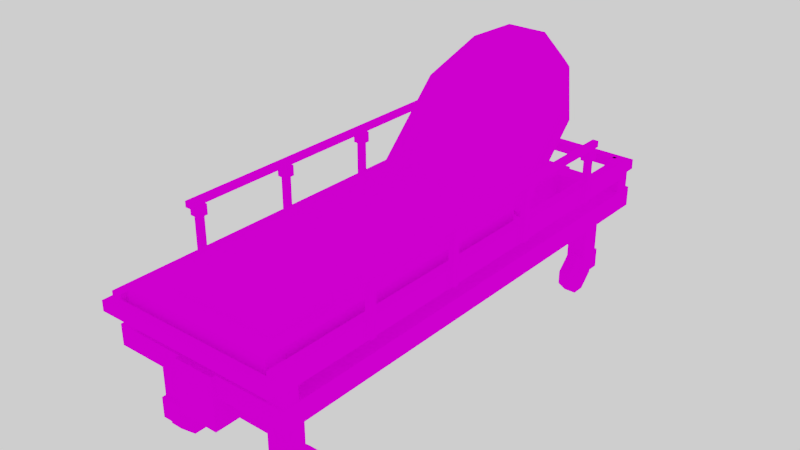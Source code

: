 # Source: HOSPITAL_BED.blend  (saved by Blender 2.79.0; exported with 4.5.12 LTS)
import bpy
from mathutils import Matrix  # noqa: F401  (used for matrix-valued properties, if any)

bpy.ops.wm.read_factory_settings(use_empty=True)
scene = bpy.context.scene
scene.name = 'Scene'

# ---- collections
col_collection_1 = bpy.data.collections.new('Collection 1'); scene.collection.children.link(col_collection_1)

# ---- images (referenced by path relative to the original .blend; pixels are not part of the script)
import os
ASSET_DIR = os.environ.get("B2B_ASSET_DIR", "")  # directory of the original .blend (textures are referenced by path, not embedded)
HERE = os.path.dirname(os.path.abspath(__file__))  # packed textures are extracted next to this script under _unpacked/

def load_image(name, relpath, width, height, colorspace="sRGB"):
    """Load a texture the original file referenced (path relative to the .blend, or extracted next to this script)."""
    p = next((c for c in (os.path.join(HERE, relpath), os.path.join(ASSET_DIR, relpath)) if relpath and os.path.exists(c)), "")
    if p:
        img = bpy.data.images.load(p, check_existing=True)
        img.name = name
    else:  # same state as the original file: an image datablock whose file is absent (Cycles renders it pink)
        img = bpy.data.images.new(name, width, height)
        img.source = "FILE"
        img.filepath = "//" + (relpath or name)
    img.colorspace_settings.name = colorspace
    return img
img_colour_png = load_image('COLOUR.png', 'COLOUR.png', 1024, 1024, 'sRGB')

# ---- materials (node trees are filled in below, after node groups)
mat_material = bpy.data.materials.new('Material')
mat_material.alpha_threshold = 0.0
mat_material.roughness = 0.5

# ---- material node trees
mat_material.use_nodes = True; mat_material.node_tree.nodes.clear()
_N = mat_material.node_tree.nodes; _L = mat_material.node_tree.links
n0 = _N.new('ShaderNodeOutputMaterial'); n0.name = 'Material Output'; n0.location = (300, 300)
n1 = _N.new('ShaderNodeBsdfDiffuse'); n1.name = 'Diffuse BSDF'; n1.location = (10, 300)
n2 = _N.new('ShaderNodeTexImage'); n2.name = 'Image Texture'; n2.location = (-180, 300)
n2.width = 140
n2.image = img_colour_png
_L.new(n1.outputs[0], n0.inputs[0])
_L.new(n2.outputs[0], n1.inputs[0])
n0.is_active_output = True

# ---- world
world_world = bpy.data.worlds.new('World'); scene.world = world_world
world_world.use_nodes = True; world_world.node_tree.nodes.clear()
_N = world_world.node_tree.nodes; _L = world_world.node_tree.links
n0 = _N.new('ShaderNodeOutputWorld'); n0.name = 'World Output'; n0.location = (300, 300)
n1 = _N.new('ShaderNodeBackground'); n1.name = 'Background'; n1.location = (10, 300)
n1.inputs[0].default_value = (1.0, 1.0, 1.0, 1.0)
_L.new(n1.outputs[0], n0.inputs[0])
n0.is_active_output = True
world_world.color = (0.05088, 0.05088, 0.05088)
world_world.use_sun_shadow = False
world_world.sun_shadow_jitter_overblur = 0.0
world_world.cycles.sampling_method = 'MANUAL'

# ---- meshes
me_cube_010 = bpy.data.meshes.new('Cube.010')
me_cube_010.from_pydata([(0.48, -0.765, 0.64), (0.49, -0.775, 0.9), (0.48, -0.735, 0.64), (0.49, -0.725, 0.9), (0.45, -0.735, 0.64), (0.44, -0.725, 0.9), (0.45, -0.765, 0.64), (0.44, -0.775, 0.9), (0.48, -0.235, 0.85), (0.48, -0.265, 0.85), (0.45, -0.265, 0.85), (0.45, -0.235, 0.85), (0.44, -0.225, 0.85), (0.44, -0.275, 0.85), (0.49, -0.275, 0.85), (0.49, -0.225, 0.85), (0.44, -0.275, 0.9), (0.45, -0.265, 0.64), (0.44, -0.225, 0.9), (0.45, -0.235, 0.64), (0.49, -0.225, 0.9), (0.48, -0.235, 0.64), (0.49, -0.275, 0.9), (0.48, -0.265, 0.64), (0.48, -0.805, 0.93), (0.48, -0.805, 0.9), (0.45, -0.805, 0.9), (0.45, -0.805, 0.93), (0.49, -0.725, 0.85), (0.49, -0.775, 0.85), (0.44, -0.775, 0.85), (0.44, -0.725, 0.85), (0.45, -0.735, 0.85), (0.45, -0.765, 0.85), (0.48, -0.765, 0.85), (0.48, -0.735, 0.85), (0.1, -1.1, 0.4), (0.1, -1.2, 0.55), (0.1, -1.0, 0.4), (0.1, -1.1, 0.55), (0.1, -1.1, 0.3), (0.35, -1.1, 0.4), (0.35, -1.0, 0.4), (0.1, -1.1, 0.45), (0.1, -1.2, 0.45), (0.44, -1.11, 0.55), (0.44, -1.19, 0.55), (0.45, -1.2, 0.45), (0.35, -1.1, 0.45), (0.36, -1.19, 0.55), (0.36, -1.11, 0.55), (0.45, -1.2, 0.55), (0.35, -1.1, 0.55), (0.44, -1.11, 0.69), (0.44, -1.19, 0.69), (0.36, -1.19, 0.69), (0.36, -1.11, 0.69), (0.27, -1.033, -5.96e-08), (0.27, -1.1, 0.06667), (0.27, -1.1, 0.1333), (0.27, -1.033, 0.2), (0.27, -0.9, 0.06667), (0.27, -0.9667, -5.96e-08), (0.27, -0.9667, 0.2), (0.27, -0.9, 0.1333), (0.33, -1.1, 0.06667), (0.33, -1.033, -5.96e-08), (0.33, -1.033, 0.2), (0.33, -1.1, 0.1333), (0.33, -0.9667, -5.96e-08), (0.33, -0.9, 0.06667), (0.33, -0.9, 0.1333), (0.33, -0.9667, 0.2), (0.25, -1.0, 0.3), (0.25, -1.1, 0.3), (0.35, -1.1, 0.2), (0.25, -1.1, 0.2), (0.35, -1.0, 0.1), (0.25, -1.0, 0.1), (0.35, -1.12, 0.2), (0.25, -1.12, 0.2), (0.35, -1.12, 0.1), (0.25, -1.12, 0.1), (0.1, -1.22, 0.55), (0.1, -1.22, 0.3), (-0.48, -0.765, 0.64), (-0.49, -0.775, 0.9), (-0.48, -0.735, 0.64), (-0.49, -0.725, 0.9), (-0.45, -0.735, 0.64), (-0.44, -0.725, 0.9), (-0.45, -0.765, 0.64), (-0.44, -0.775, 0.9), (-0.48, -0.235, 0.85), (-0.48, -0.265, 0.85), (-0.45, -0.265, 0.85), (-0.45, -0.235, 0.85), (-0.44, -0.225, 0.85), (-0.44, -0.275, 0.85), (-0.49, -0.275, 0.85), (-0.49, -0.225, 0.85), (-0.44, -0.275, 0.9), (-0.45, -0.265, 0.64), (-0.44, -0.225, 0.9), (-0.45, -0.235, 0.64), (-0.49, -0.225, 0.9), (-0.48, -0.235, 0.64), (-0.49, -0.275, 0.9), (-0.48, -0.265, 0.64), (-0.48, -0.805, 0.93), (-0.48, -0.805, 0.9), (-0.45, -0.805, 0.9), (-0.45, -0.805, 0.93), (-0.49, -0.725, 0.85), (-0.49, -0.775, 0.85), (-0.44, -0.775, 0.85), (-0.44, -0.725, 0.85), (-0.45, -0.735, 0.85), (-0.45, -0.765, 0.85), (-0.48, -0.765, 0.85), (-0.48, -0.735, 0.85), (-0.1, -1.1, 0.4), (-0.1, -1.2, 0.55), (-0.1, -1.0, 0.4), (-0.1, -1.1, 0.55), (-0.1, -1.1, 0.3), (-0.35, -1.1, 0.4), (-0.35, -1.0, 0.4), (-0.1, -1.1, 0.45), (-0.1, -1.2, 0.45), (-0.44, -1.11, 0.55), (-0.44, -1.19, 0.55), (-0.45, -1.2, 0.45), (-0.35, -1.1, 0.45), (-0.36, -1.19, 0.55), (-0.36, -1.11, 0.55), (-0.45, -1.2, 0.55), (-0.35, -1.1, 0.55), (-0.44, -1.11, 0.69), (-0.44, -1.19, 0.69), (-0.36, -1.19, 0.69), (-0.36, -1.11, 0.69), (-0.27, -1.033, -5.96e-08), (-0.27, -1.1, 0.06667), (-0.27, -1.1, 0.1333), (-0.27, -1.033, 0.2), (-0.27, -0.9, 0.06667), (-0.27, -0.9667, -5.96e-08), (-0.27, -0.9667, 0.2), (-0.27, -0.9, 0.1333), (-0.33, -1.1, 0.06667), (-0.33, -1.033, -5.96e-08), (-0.33, -1.033, 0.2), (-0.33, -1.1, 0.1333), (-0.33, -0.9667, -5.96e-08), (-0.33, -0.9, 0.06667), (-0.33, -0.9, 0.1333), (-0.33, -0.9667, 0.2), (-0.25, -1.0, 0.3), (-0.25, -1.1, 0.3), (-0.35, -1.1, 0.2), (-0.25, -1.1, 0.2), (-0.35, -1.0, 0.1), (-0.25, -1.0, 0.1), (-0.35, -1.12, 0.2), (-0.25, -1.12, 0.2), (-0.35, -1.12, 0.1), (-0.25, -1.12, 0.1), (-0.1, -1.22, 0.55), (-0.1, -1.22, 0.3), (0.48, 0.765, 0.64), (0.49, 0.775, 0.9), (0.48, 0.735, 0.64), (0.49, 0.725, 0.9), (0.45, 0.735, 0.64), (0.44, 0.725, 0.9), (0.45, 0.765, 0.64), (0.44, 0.775, 0.9), (0.48, 0.235, 0.85), (0.48, 0.265, 0.85), (0.45, 0.265, 0.85), (0.45, 0.235, 0.85), (0.44, 0.225, 0.85), (0.44, 0.275, 0.85), (0.49, 0.275, 0.85), (0.49, 0.225, 0.85), (0.44, 0.275, 0.9), (0.45, 0.265, 0.64), (0.44, 0.225, 0.9), (0.45, 0.235, 0.64), (0.49, 0.225, 0.9), (0.48, 0.235, 0.64), (0.49, 0.275, 0.9), (0.48, 0.265, 0.64), (0.48, 0.805, 0.93), (0.48, 0.805, 0.9), (0.45, 0.805, 0.9), (0.45, 0.805, 0.93), (0.49, 0.725, 0.85), (0.49, 0.775, 0.85), (0.44, 0.775, 0.85), (0.44, 0.725, 0.85), (0.45, 0.735, 0.85), (0.45, 0.765, 0.85), (0.48, 0.765, 0.85), (0.48, 0.735, 0.85), (0.1, 1.1, 0.4), (0.1, 1.2, 0.55), (0.1, 1.0, 0.4), (0.1, 1.1, 0.55), (0.1, 1.1, 0.3), (0.35, 1.1, 0.4), (0.35, 1.0, 0.4), (0.1, 0.0, 0.55), (0.1, 1.1, 0.45), (0.1, 1.2, 0.45), (0.44, 1.11, 0.55), (0.44, 1.19, 0.55), (0.45, 1.2, 0.45), (0.35, 1.1, 0.45), (0.36, 1.19, 0.55), (0.36, 1.11, 0.55), (0.45, 1.2, 0.55), (0.35, 1.1, 0.55), (0.44, 1.11, 0.69), (0.44, 1.19, 0.69), (0.36, 1.19, 0.69), (0.36, 1.11, 0.69), (0.27, 1.033, -5.96e-08), (0.27, 1.1, 0.06667), (0.27, 1.1, 0.1333), (0.27, 1.033, 0.2), (0.27, 0.9, 0.06667), (0.27, 0.9667, -5.96e-08), (0.27, 0.9667, 0.2), (0.27, 0.9, 0.1333), (0.33, 1.1, 0.06667), (0.33, 1.033, -5.96e-08), (0.33, 1.033, 0.2), (0.33, 1.1, 0.1333), (0.33, 0.9667, -5.96e-08), (0.33, 0.9, 0.06667), (0.33, 0.9, 0.1333), (0.33, 0.9667, 0.2), (0.25, 1.0, 0.3), (0.25, 1.1, 0.3), (0.35, 1.1, 0.2), (0.25, 1.1, 0.2), (0.35, 1.0, 0.1), (0.25, 1.0, 0.1), (0.35, 1.12, 0.2), (0.25, 1.12, 0.2), (0.35, 1.12, 0.1), (0.25, 1.12, 0.1), (0.1, 1.22, 0.55), (0.1, 1.22, 0.3), (-0.48, 0.765, 0.64), (-0.49, 0.775, 0.9), (-0.48, 0.735, 0.64), (-0.49, 0.725, 0.9), (-0.45, 0.735, 0.64), (-0.44, 0.725, 0.9), (-0.45, 0.765, 0.64), (-0.44, 0.775, 0.9), (-0.48, 0.235, 0.85), (-0.48, 0.265, 0.85), (-0.45, 0.265, 0.85), (-0.45, 0.235, 0.85), (-0.44, 0.225, 0.85), (-0.44, 0.275, 0.85), (-0.49, 0.275, 0.85), (-0.49, 0.225, 0.85), (-0.44, 0.275, 0.9), (-0.45, 0.265, 0.64), (-0.44, 0.225, 0.9), (-0.45, 0.235, 0.64), (-0.49, 0.225, 0.9), (-0.48, 0.235, 0.64), (-0.49, 0.275, 0.9), (-0.48, 0.265, 0.64), (-0.48, 0.805, 0.93), (-0.48, 0.805, 0.9), (-0.45, 0.805, 0.9), (-0.45, 0.805, 0.93), (-0.49, 0.725, 0.85), (-0.49, 0.775, 0.85), (-0.44, 0.775, 0.85), (-0.44, 0.725, 0.85), (-0.45, 0.735, 0.85), (-0.45, 0.765, 0.85), (-0.48, 0.765, 0.85), (-0.48, 0.735, 0.85), (-0.1, 1.1, 0.4), (-0.1, 1.2, 0.55), (-0.1, 1.0, 0.4), (-0.1, 1.1, 0.55), (-0.1, 1.1, 0.3), (-0.35, 1.1, 0.4), (-0.35, 1.0, 0.4), (-0.1, 0.0, 0.55), (-0.1, 1.1, 0.45), (-0.1, 1.2, 0.45), (-0.44, 1.11, 0.55), (-0.44, 1.19, 0.55), (-0.45, 1.2, 0.45), (-0.35, 1.1, 0.45), (-0.36, 1.19, 0.55), (-0.36, 1.11, 0.55), (-0.45, 1.2, 0.55), (-0.35, 1.1, 0.55), (-0.44, 1.11, 0.69), (-0.44, 1.19, 0.69), (-0.36, 1.19, 0.69), (-0.36, 1.11, 0.69), (-0.27, 1.033, -5.96e-08), (-0.27, 1.1, 0.06667), (-0.27, 1.1, 0.1333), (-0.27, 1.033, 0.2), (-0.27, 0.9, 0.06667), (-0.27, 0.9667, -5.96e-08), (-0.27, 0.9667, 0.2), (-0.27, 0.9, 0.1333), (-0.33, 1.1, 0.06667), (-0.33, 1.033, -5.96e-08), (-0.33, 1.033, 0.2), (-0.33, 1.1, 0.1333), (-0.33, 0.9667, -5.96e-08), (-0.33, 0.9, 0.06667), (-0.33, 0.9, 0.1333), (-0.33, 0.9667, 0.2), (-0.25, 1.0, 0.3), (-0.25, 1.1, 0.3), (-0.35, 1.1, 0.2), (-0.25, 1.1, 0.2), (-0.35, 1.0, 0.1), (-0.25, 1.0, 0.1), (-0.35, 1.12, 0.2), (-0.25, 1.12, 0.2), (-0.35, 1.12, 0.1), (-0.25, 1.12, 0.1), (-0.1, 1.22, 0.55), (-0.1, 1.22, 0.3), (0.375, 0.3, 0.74), (0.25, 0.8303, 1.27), (0.375, 0.6534, 1.093), (0.1, 0.9011, 1.341), (0.375, 0.3609, 0.6791), (0.375, 0.7143, 1.032), (0.25, 0.8912, 1.209), (0.1, 0.962, 1.28), (-0.375, 0.3, 0.74), (-0.25, 0.8303, 1.27), (-0.375, 0.6534, 1.093), (-0.1, 0.9011, 1.341), (-0.375, 0.3609, 0.6791), (-0.375, 0.7143, 1.032), (-0.25, 0.8912, 1.209), (-0.1, 0.962, 1.28), (0.45, 1.17, 0.69), (0.45, 1.17, 0.64), (0.45, -1.27, 0.64), (0.45, -1.27, 0.69), (0.45, 1.22, 0.64), (0.45, 1.22, 0.69), (0.45, -1.22, 0.69), (0.45, -1.22, 0.64), (0.4, 1.17, 0.64), (0.4, 1.17, 0.69), (0.4, -1.22, 0.69), (0.4, -1.22, 0.64), (0.4, -1.22, 0.62), (0.45, -1.22, 0.62), (0.4, 1.17, 0.62), (0.45, 1.17, 0.62), (0.45, -1.22, 0.71), (0.4, -1.22, 0.71), (0.45, 1.17, 0.71), (0.4, 1.17, 0.71), (-0.45, 1.17, 0.69), (-0.45, 1.17, 0.64), (-0.45, -1.27, 0.64), (-0.45, -1.27, 0.69), (-0.45, 1.22, 0.64), (-0.45, 1.22, 0.69), (-0.45, -1.22, 0.69), (-0.45, -1.22, 0.64), (-0.4, 1.17, 0.64), (-0.4, 1.17, 0.69), (-0.4, -1.22, 0.69), (-0.4, -1.22, 0.64), (-0.4, -1.22, 0.62), (-0.45, -1.22, 0.62), (-0.4, 1.17, 0.62), (-0.45, 1.17, 0.62), (-0.45, -1.22, 0.71), (-0.4, -1.22, 0.71), (-0.45, 1.17, 0.71), (-0.4, 1.17, 0.71), (0.375, -1.2, 0.74), (0.375, -1.2, 0.6539), (0.375, 0.3, 0.6539), (-0.375, -1.2, 0.74), (-0.375, -1.2, 0.6539), (-0.375, 0.3, 0.6539), (-0.2, -1.1, 0.74), (-0.2, -1.1, 0.77), (-0.2, -0.8, 0.74), (-0.2, -0.8, 0.77), (0.3, -1.1, 0.74), (0.3, -1.1, 0.77), (0.3, -0.8, 0.74), (0.3, -0.8, 0.77)], [], [(31, 5, 3, 28), (28, 3, 1, 29), (4, 2, 0, 6), (3, 5, 7, 1), (29, 1, 7, 30), (33, 32, 4, 6), (23, 9, 10, 17), (21, 8, 9, 23), (19, 11, 8, 21), (16, 18, 12, 13), (15, 20, 22, 14), (14, 22, 16, 13), (10, 11, 19, 17), (19, 21, 23, 17), (20, 18, 16, 22), (12, 18, 20, 15), (26, 25, 24, 27), (7, 5, 31, 30), (0, 34, 33, 6), (2, 35, 34, 0), (4, 32, 35, 2), (195, 194, 24, 25), (218, 47, 44, 43, 48, 219, 214, 215), (77, 42, 41, 75, 79, 81), (36, 40, 74, 76, 75, 41), (40, 84, 169, 125), (50, 49, 55, 56), (207, 222, 218, 215), (43, 39, 52, 48), (123, 127, 126, 121), (56, 55, 54, 53), (49, 46, 54, 55), (45, 50, 56, 53), (46, 45, 53, 54), (65, 68, 59, 58), (69, 70, 71, 72, 67, 68, 65, 66), (72, 63, 60, 67), (57, 58, 59, 60, 63, 64, 61, 62), (61, 64, 71, 70), (69, 62, 61, 70), (63, 72, 71, 64), (57, 66, 65, 58), (67, 60, 59, 68), (62, 69, 66, 57), (296, 341, 255, 210), (342, 344, 343, 345, 353, 351, 352, 350), (201, 202, 205, 204, 199, 198), (285, 286, 287, 288, 289, 290), (281, 110, 109, 280), (219, 48, 52, 223), (79, 80, 82, 81), (38, 36, 41, 42), (75, 76, 80, 79), (31, 28, 29, 34, 35, 32), (37, 44, 47, 51), (116, 113, 88, 90), (113, 114, 86, 88), (89, 91, 85, 87), (88, 86, 92, 90), (114, 115, 92, 86), (118, 91, 89, 117), (360, 380, 385, 389, 369, 365), (108, 102, 95, 94), (106, 108, 94, 93), (104, 106, 93, 96), (101, 98, 97, 103), (100, 99, 107, 105), (99, 98, 101, 107), (95, 102, 104, 96), (104, 102, 108, 106), (105, 107, 101, 103), (97, 100, 105, 103), (111, 112, 109, 110), (292, 296, 331, 333, 332, 297), (92, 115, 116, 90), (85, 91, 118, 119), (87, 85, 119, 120), (89, 87, 120, 117), (340, 254, 255, 341), (305, 133, 128, 129, 132, 304, 301, 300), (158, 163, 162, 127, 123, 38, 42, 77, 78, 73), (93, 94, 99, 100, 97, 96), (159, 161, 165, 167, 163, 158), (294, 208, 38, 123), (84, 83, 168, 169), (196, 195, 25, 26), (135, 141, 140, 134), (293, 301, 304, 308), (128, 133, 137, 124), (287, 284, 285, 290, 291, 288), (141, 138, 139, 140), (134, 140, 139, 131), (130, 138, 141, 135), (131, 139, 138, 130), (150, 143, 144, 153), (154, 151, 150, 153, 152, 157, 156, 155), (157, 152, 145, 148), (142, 147, 146, 149, 148, 145, 144, 143), (146, 155, 156, 149), (154, 155, 146, 147), (148, 149, 156, 157), (142, 143, 150, 151), (152, 153, 144, 145), (147, 142, 151, 154), (352, 351, 356, 355), (249, 253, 252, 248), (164, 166, 167, 165), (160, 164, 165, 161), (201, 198, 173, 175), (198, 199, 171, 173), (174, 176, 170, 172), (173, 171, 177, 175), (199, 200, 177, 171), (203, 176, 174, 202), (212, 248, 252, 250, 246, 211), (193, 187, 180, 179), (362, 382, 383, 363), (191, 193, 179, 178), (189, 191, 178, 181), (186, 183, 182, 188), (185, 184, 192, 190), (184, 183, 186, 192), (180, 187, 189, 181), (189, 187, 193, 191), (190, 192, 186, 188), (182, 185, 190, 188), (196, 197, 194, 195), (177, 200, 201, 175), (170, 176, 203, 204), (172, 170, 204, 205), (174, 172, 205, 202), (206, 211, 246, 247, 245, 210), (294, 292, 297, 298), (244, 249, 248, 212, 208, 294, 298, 334, 335, 330), (184, 179, 180, 181, 182, 183), (99, 94, 95, 96, 97, 98), (255, 254, 207, 215, 214, 209, 213, 39, 43, 44, 37, 83, 84, 40, 36, 38, 208, 206, 210), (221, 227, 226, 220), (214, 219, 223, 209), (227, 224, 225, 226), (220, 226, 225, 217), (216, 224, 227, 221), (217, 225, 224, 216), (236, 229, 230, 239), (240, 237, 236, 239, 238, 243, 242, 241), (243, 238, 231, 234), (228, 233, 232, 235, 234, 231, 230, 229), (232, 241, 242, 235), (240, 241, 232, 233), (234, 235, 242, 243), (228, 229, 236, 237), (238, 239, 230, 231), (233, 228, 237, 240), (245, 247, 251, 253, 249, 244), (208, 212, 211, 206), (386, 366, 367, 387), (250, 252, 253, 251), (246, 250, 251, 247), (353, 345, 349, 357), (121, 126, 160, 161, 159, 125), (349, 345, 343, 348), (287, 261, 259, 284), (284, 259, 257, 285), (260, 258, 256, 262), (259, 261, 263, 257), (285, 257, 263, 286), (289, 288, 260, 262), (279, 265, 266, 273), (277, 264, 265, 279), (275, 267, 264, 277), (272, 274, 268, 269), (271, 276, 278, 270), (270, 278, 272, 269), (266, 267, 275, 273), (275, 277, 279, 273), (276, 274, 272, 278), (268, 274, 276, 271), (282, 281, 280, 283), (263, 261, 287, 286), (256, 290, 289, 262), (258, 291, 290, 256), (260, 288, 291, 258), (74, 73, 78, 82, 80, 76), (271, 270, 265, 264, 267, 268), (360, 361, 381, 380), (168, 122, 129, 128, 124, 299, 295, 300, 301, 293, 340, 341, 296, 292, 294, 123, 121, 125, 169), (111, 282, 283, 112), (14, 13, 10, 9, 8, 15), (304, 132, 136, 308), (307, 306, 312, 313), (194, 197, 27, 24), (300, 295, 309, 305), (313, 312, 311, 310), (306, 303, 311, 312), (302, 307, 313, 310), (303, 302, 310, 311), (322, 325, 316, 315), (326, 327, 328, 329, 324, 325, 322, 323), (329, 320, 317, 324), (314, 315, 316, 317, 320, 321, 318, 319), (318, 321, 328, 327), (326, 319, 318, 327), (320, 329, 328, 321), (314, 323, 322, 315), (324, 317, 316, 325), (319, 326, 323, 314), (331, 330, 335, 339, 337, 333), (117, 120, 113, 116, 115, 118), (336, 337, 339, 338), (332, 333, 337, 336), (305, 309, 137, 133), (352, 355, 354, 350), (122, 136, 132, 129), (342, 398, 399, 400), (163, 167, 166, 162), (127, 162, 166, 164, 160, 126), (270, 269, 268, 267, 266, 265), (357, 356, 351, 353), (349, 348, 347, 346, 354, 355, 356, 357), (358, 359, 362, 363), (29, 30, 31, 32, 33, 34), (350, 401, 398, 342), (389, 388, 368, 369), (366, 386, 379, 382, 362, 359), (383, 378, 387, 367, 358, 363), (199, 204, 203, 202, 201, 200), (297, 332, 336, 338, 334, 298), (368, 375, 377, 367, 366, 372, 370, 369), (13, 12, 15, 8, 11, 10), (365, 369, 370, 371), (368, 364, 374, 375), (371, 370, 372, 373), (358, 367, 377, 376), (366, 359, 373, 372), (375, 374, 376, 377), (344, 342, 346, 347), (384, 385, 380, 381), (178, 179, 184, 185, 182, 181), (136, 131, 130, 135, 137, 309, 307, 302, 303, 308), (385, 391, 390, 389), (388, 395, 394, 384), (342, 350, 354, 346), (391, 393, 392, 390), (378, 396, 397, 387), (334, 338, 339, 335), (386, 392, 393, 379), (395, 397, 396, 394), (113, 120, 119, 118, 115, 114), (77, 81, 82, 78), (27, 197, 196, 26), (398, 401, 402, 399), (402, 401, 350, 403), (348, 343, 344, 347), (364, 368, 388, 384, 381, 361), (389, 390, 392, 386, 387, 397, 395, 388), (400, 399, 402, 403), (222, 51, 47, 218), (400, 403, 350, 342), (282, 111, 110, 281), (280, 109, 112, 283), (49, 50, 52, 39, 213, 299, 124, 137, 135, 134, 131, 136, 122, 168, 83, 37, 51, 46), (50, 45, 46, 51, 222, 217, 216, 221, 223, 52), (223, 221, 220, 217, 222, 207, 254, 340, 293, 308, 303, 306, 307, 309, 295, 299, 213, 209), (331, 296, 210, 245, 244, 330), (74, 40, 125, 159, 158, 73), (360, 365, 364, 361), (379, 393, 391, 385, 384, 394, 396, 378), (382, 379, 378, 383), (365, 371, 373, 359, 358, 376, 374, 364), (404, 405, 407, 406), (406, 407, 411, 410), (410, 411, 409, 408), (408, 409, 405, 404), (406, 410, 408, 404), (411, 407, 405, 409)])
_uv = me_cube_010.uv_layers.new(name='UVMap')
_uv.uv.foreach_set('vector', [0.657, 0.8635, 0.6438, 0.8635, 0.6438, 0.8382, 0.657, 0.8382, 0.6702, 0.9395, 0.657, 0.9395, 0.657, 0.9142, 0.6702, 0.9142, 0.3432, 0.8052, 0.3384, 0.8052, 0.3384, 0.7953, 0.3432, 0.7953, 0.7231, 0.9649, 0.7099, 0.9649, 0.7099, 0.9395, 0.7231, 0.9395, 0.6967, 0.8889, 0.6967, 0.8635, 0.7099, 0.8635, 0.7099, 0.8889, 0.2801, 0.8748, 0.2752, 0.8748, 0.2752, 0.8052, 0.2801, 0.8052, 0.3092, 0.8748, 0.3092, 0.9443, 0.3043, 0.9443, 0.3043, 0.8748, 0.3335, 0.8748, 0.3335, 0.8052, 0.3384, 0.8052, 0.3384, 0.8748, 0.3141, 0.8748, 0.3141, 0.9443, 0.3092, 0.9443, 0.3092, 0.8748, 0.7099, 0.8128, 0.7099, 0.7875, 0.7231, 0.7875, 0.7231, 0.8128, 0.6702, 0.9142, 0.657, 0.9142, 0.657, 0.8889, 0.6702, 0.8889, 0.6835, 0.8382, 0.6835, 0.8128, 0.6967, 0.8128, 0.6967, 0.8382, 0.3432, 0.8748, 0.3384, 0.8748, 0.3384, 0.8052, 0.3432, 0.8052, 0.3043, 0.8052, 0.2995, 0.8052, 0.2995, 0.7953, 0.3043, 0.7953, 0.7231, 0.9395, 0.7099, 0.9395, 0.7099, 0.9142, 0.7231, 0.9142, 0.6702, 0.8889, 0.657, 0.8889, 0.657, 0.8635, 0.6702, 0.8635, 0.3613, 0.7726, 0.3505, 0.7726, 0.3505, 0.7691, 0.3613, 0.7691, 0.6835, 0.8128, 0.6835, 0.7875, 0.6967, 0.7875, 0.6967, 0.8128, 0.2849, 0.8748, 0.2849, 0.9443, 0.2801, 0.9443, 0.2801, 0.8748, 0.3189, 0.8052, 0.3189, 0.8748, 0.3141, 0.8748, 0.3141, 0.8052, 0.3286, 0.8052, 0.3286, 0.8748, 0.3238, 0.8748, 0.3238, 0.8052, 0.2748, 0.9489, 0.2639, 0.9489, 0.2639, 0.7622, 0.2748, 0.7622, 0.5692, 0.8221, 0.5692, 0.9382, 0.5603, 0.9382, 0.5603, 0.9333, 0.5667, 0.9333, 0.5667, 0.8269, 0.5603, 0.8269, 0.5603, 0.8221, 0.4513, 0.944, 0.4513, 0.8947, 0.4596, 0.8947, 0.4596, 0.9275, 0.4613, 0.9275, 0.4613, 0.944, 0.4183, 0.9111, 0.4266, 0.9111, 0.4266, 0.9357, 0.4348, 0.9357, 0.4348, 0.9522, 0.4183, 0.9522, 0.5903, 0.9478, 0.5872, 0.9478, 0.5872, 0.9382, 0.5903, 0.9382, 0.6787, 0.9021, 0.6642, 0.9021, 0.6642, 0.8462, 0.6787, 0.8462, 0.5538, 0.9382, 0.5538, 0.9551, 0.5513, 0.9551, 0.5513, 0.9382, 0.5615, 0.9382, 0.5641, 0.9382, 0.5641, 0.9503, 0.5615, 0.9503, 0.4348, 0.9604, 0.4348, 0.9193, 0.4431, 0.9193, 0.4431, 0.9604, 0.5816, 0.944, 0.5816, 0.9478, 0.5795, 0.9478, 0.5795, 0.944, 0.7225, 0.9579, 0.7079, 0.9579, 0.7079, 0.9021, 0.7225, 0.9021, 0.6642, 0.9021, 0.6496, 0.9021, 0.6496, 0.8462, 0.6642, 0.8462, 0.7225, 0.8462, 0.7079, 0.8462, 0.7079, 0.7903, 0.7225, 0.7903, 0.09175, 0.9253, 0.09175, 0.9071, 0.09906, 0.9071, 0.09906, 0.9253, 0.1001, 0.8505, 0.1001, 0.8762, 0.09436, 0.889, 0.08287, 0.889, 0.07713, 0.8762, 0.07713, 0.8505, 0.08287, 0.8377, 0.09436, 0.8377, 0.0458, 0.9585, 0.03849, 0.9585, 0.03849, 0.9403, 0.0458, 0.9403, 0.08287, 0.7863, 0.09436, 0.7863, 0.1001, 0.7992, 0.1001, 0.8248, 0.09436, 0.8377, 0.08287, 0.8377, 0.07713, 0.8248, 0.07713, 0.7992, 0.1074, 0.8226, 0.1074, 0.8045, 0.1147, 0.8045, 0.1147, 0.8226, 0.1147, 0.8408, 0.1074, 0.8408, 0.1074, 0.8226, 0.1147, 0.8226, 0.1074, 0.7863, 0.1147, 0.7863, 0.1147, 0.8045, 0.1074, 0.8045, 0.09906, 0.9434, 0.09175, 0.9434, 0.09175, 0.9253, 0.09906, 0.9253, 0.09175, 0.889, 0.09906, 0.889, 0.09906, 0.9071, 0.09175, 0.9071, 0.1001, 0.8589, 0.1074, 0.8589, 0.1074, 0.8771, 0.1001, 0.8771, 0.5281, 0.9401, 0.5312, 0.9401, 0.5312, 0.9498, 0.5281, 0.9498, 0.1871, 0.8744, 0.1871, 0.8909, 0.184, 0.8991, 0.1802, 0.9024, 0.1753, 0.9024, 0.1715, 0.8991, 0.1684, 0.8909, 0.1684, 0.8744, 0.657, 0.9649, 0.6597, 0.9598, 0.6676, 0.9598, 0.6676, 0.9446, 0.6702, 0.9395, 0.6702, 0.9649, 0.6438, 0.9395, 0.657, 0.9395, 0.657, 0.9649, 0.6544, 0.9598, 0.6544, 0.9446, 0.6464, 0.9446, 0.2964, 0.7622, 0.2964, 0.9489, 0.2856, 0.9489, 0.2856, 0.7622, 0.5975, 0.8221, 0.5975, 0.9285, 0.595, 0.9285, 0.595, 0.8221, 0.4183, 0.9522, 0.4266, 0.9522, 0.4266, 0.9686, 0.4183, 0.9686, 0.4695, 0.9357, 0.4613, 0.9357, 0.4613, 0.8947, 0.4695, 0.8947, 0.4712, 0.8455, 0.4712, 0.8291, 0.4728, 0.8291, 0.4728, 0.8455, 0.6835, 0.9395, 0.6967, 0.9395, 0.6967, 0.9649, 0.694, 0.9598, 0.694, 0.9446, 0.6861, 0.9446, 0.5564, 0.9551, 0.5538, 0.9551, 0.5538, 0.9382, 0.5564, 0.9382, 0.657, 0.7875, 0.657, 0.8128, 0.6438, 0.8128, 0.6438, 0.7875, 0.657, 0.8128, 0.657, 0.8382, 0.6438, 0.8382, 0.6438, 0.8128, 0.3335, 0.8052, 0.3335, 0.7953, 0.3384, 0.7953, 0.3384, 0.8052, 0.6967, 0.9649, 0.6967, 0.9395, 0.7099, 0.9395, 0.7099, 0.9649, 0.6967, 0.9142, 0.6835, 0.9142, 0.6835, 0.8889, 0.6967, 0.8889, 0.2801, 0.8748, 0.2801, 0.8052, 0.2849, 0.8052, 0.2849, 0.8748, 0.3092, 0.9144, 0.3092, 0.8333, 0.3139, 0.8333, 0.3139, 0.8378, 0.3139, 0.9099, 0.3139, 0.9144, 0.3286, 0.8748, 0.3335, 0.8748, 0.3335, 0.9443, 0.3286, 0.9443, 0.2898, 0.8052, 0.2946, 0.8052, 0.2946, 0.8748, 0.2898, 0.8748, 0.3335, 0.8748, 0.3384, 0.8748, 0.3384, 0.9443, 0.3335, 0.9443, 0.7099, 0.8635, 0.7231, 0.8635, 0.7231, 0.8889, 0.7099, 0.8889, 0.657, 0.8889, 0.657, 0.9142, 0.6438, 0.9142, 0.6438, 0.8889, 0.6967, 0.8635, 0.6835, 0.8635, 0.6835, 0.8382, 0.6967, 0.8382, 0.2801, 0.8748, 0.2801, 0.9443, 0.2752, 0.9443, 0.2752, 0.8748, 0.3238, 0.8052, 0.3238, 0.7953, 0.3286, 0.7953, 0.3286, 0.8052, 0.7231, 0.8889, 0.7231, 0.8635, 0.7364, 0.8635, 0.7364, 0.8889, 0.657, 0.8889, 0.6438, 0.8889, 0.6438, 0.8635, 0.657, 0.8635, 0.3505, 0.7691, 0.3505, 0.7656, 0.3613, 0.7656, 0.3613, 0.7691, 0.4513, 0.9193, 0.4431, 0.9193, 0.4431, 0.8947, 0.4348, 0.8947, 0.4348, 0.8783, 0.4513, 0.8783, 0.6967, 0.8382, 0.7099, 0.8382, 0.7099, 0.8635, 0.6967, 0.8635, 0.3286, 0.8052, 0.3335, 0.8052, 0.3335, 0.8748, 0.3286, 0.8748, 0.2995, 0.8052, 0.3043, 0.8052, 0.3043, 0.8748, 0.2995, 0.8748, 0.3189, 0.8052, 0.3238, 0.8052, 0.3238, 0.8748, 0.3189, 0.8748, 0.5821, 0.9188, 0.5872, 0.9188, 0.5872, 0.9309, 0.5821, 0.9309, 0.5538, 0.8269, 0.5538, 0.9333, 0.5603, 0.9333, 0.5603, 0.9382, 0.5513, 0.9382, 0.5513, 0.8221, 0.5603, 0.8221, 0.5603, 0.8269, 0.4266, 0.8127, 0.41, 0.8127, 0.41, 0.7963, 0.4348, 0.7963, 0.4348, 0.8373, 0.4348, 0.8701, 0.4348, 0.9111, 0.41, 0.9111, 0.41, 0.8947, 0.4266, 0.8947, 0.7258, 0.8939, 0.7258, 0.9091, 0.7231, 0.9142, 0.7231, 0.8889, 0.7364, 0.8889, 0.7337, 0.8939, 0.4778, 0.8947, 0.4778, 0.9111, 0.4794, 0.9111, 0.4794, 0.9275, 0.4695, 0.9275, 0.4695, 0.8947, 0.5821, 0.8221, 0.5872, 0.8221, 0.5872, 0.9188, 0.5821, 0.9188, 0.5821, 0.943, 0.5821, 0.9309, 0.5872, 0.9309, 0.5872, 0.943, 0.3289, 0.7622, 0.3397, 0.7622, 0.3397, 0.9489, 0.3289, 0.9489, 0.7225, 0.8462, 0.7225, 0.9021, 0.7079, 0.9021, 0.7079, 0.8462, 0.5924, 0.9285, 0.595, 0.9285, 0.595, 0.9454, 0.5924, 0.9454, 0.5667, 0.9382, 0.5667, 0.9503, 0.5641, 0.9503, 0.5641, 0.9382, 0.657, 0.9649, 0.6438, 0.9649, 0.6438, 0.9395, 0.6464, 0.9446, 0.6464, 0.9598, 0.6544, 0.9598, 0.5842, 0.943, 0.5862, 0.943, 0.5862, 0.9469, 0.5842, 0.9469, 0.6933, 0.9579, 0.6933, 0.9021, 0.7079, 0.9021, 0.7079, 0.9579, 0.6642, 0.8462, 0.6642, 0.7903, 0.6787, 0.7903, 0.6787, 0.8462, 0.6933, 0.8462, 0.6933, 0.7903, 0.7079, 0.7903, 0.7079, 0.8462, 0.09175, 0.9253, 0.08444, 0.9253, 0.08444, 0.9071, 0.09175, 0.9071, 0.05415, 0.7992, 0.0599, 0.7863, 0.07139, 0.7863, 0.07713, 0.7992, 0.07713, 0.8248, 0.07139, 0.8377, 0.0599, 0.8377, 0.05415, 0.8248, 0.05415, 0.9585, 0.05415, 0.9403, 0.06147, 0.9403, 0.06147, 0.9585, 0.03692, 0.889, 0.03118, 0.8762, 0.03118, 0.8505, 0.03692, 0.8377, 0.04841, 0.8377, 0.05415, 0.8505, 0.05415, 0.8762, 0.04841, 0.889, 0.1137, 0.9253, 0.1064, 0.9253, 0.1064, 0.9071, 0.1137, 0.9071, 0.1064, 0.9434, 0.1064, 0.9253, 0.1137, 0.9253, 0.1137, 0.9434, 0.1137, 0.889, 0.1137, 0.9071, 0.1064, 0.9071, 0.1064, 0.889, 0.08444, 0.9434, 0.08444, 0.9253, 0.09175, 0.9253, 0.09175, 0.9434, 0.09175, 0.889, 0.09175, 0.9071, 0.08444, 0.9071, 0.08444, 0.889, 0.1074, 0.8408, 0.1074, 0.8589, 0.1001, 0.8589, 0.1001, 0.8408, 0.2101, 0.8625, 0.2101, 0.8749, 0.2079, 0.8749, 0.2079, 0.8625, 0.3935, 0.9719, 0.3935, 0.9522, 0.4018, 0.9522, 0.4018, 0.9719, 0.4348, 0.9522, 0.4348, 0.9686, 0.4266, 0.9686, 0.4266, 0.9522, 0.4695, 0.8783, 0.4712, 0.8783, 0.4712, 0.8947, 0.4695, 0.8947, 0.7099, 0.8128, 0.6967, 0.8128, 0.6967, 0.7875, 0.7099, 0.7875, 0.6835, 0.7875, 0.6835, 0.8128, 0.6702, 0.8128, 0.6702, 0.7875, 0.3238, 0.7953, 0.3238, 0.8052, 0.3189, 0.8052, 0.3189, 0.7953, 0.7364, 0.7875, 0.7364, 0.8128, 0.7231, 0.8128, 0.7231, 0.7875, 0.6835, 0.8382, 0.6835, 0.8635, 0.6702, 0.8635, 0.6702, 0.8382, 0.3092, 0.8748, 0.3092, 0.8052, 0.3141, 0.8052, 0.3141, 0.8748, 0.4712, 0.7963, 0.4712, 0.8455, 0.4613, 0.8455, 0.4613, 0.8291, 0.4629, 0.8291, 0.4629, 0.7963, 0.3141, 0.8748, 0.3189, 0.8748, 0.3189, 0.9443, 0.3141, 0.9443, 0.2951, 0.8333, 0.2951, 0.9144, 0.2904, 0.9144, 0.2904, 0.8333, 0.2752, 0.8748, 0.2703, 0.8748, 0.2703, 0.8052, 0.2752, 0.8052, 0.3238, 0.8748, 0.3286, 0.8748, 0.3286, 0.9443, 0.3238, 0.9443, 0.6967, 0.9142, 0.7099, 0.9142, 0.7099, 0.9395, 0.6967, 0.9395, 0.6967, 0.8635, 0.6967, 0.8889, 0.6835, 0.8889, 0.6835, 0.8635, 0.6835, 0.8889, 0.6835, 0.9142, 0.6702, 0.9142, 0.6702, 0.8889, 0.3384, 0.9443, 0.3384, 0.8748, 0.3432, 0.8748, 0.3432, 0.9443, 0.3335, 0.7953, 0.3335, 0.8052, 0.3286, 0.8052, 0.3286, 0.7953, 0.7364, 0.8128, 0.7364, 0.8382, 0.7231, 0.8382, 0.7231, 0.8128, 0.6835, 0.9395, 0.6702, 0.9395, 0.6702, 0.9142, 0.6835, 0.9142, 0.3505, 0.7761, 0.3505, 0.7726, 0.3613, 0.7726, 0.3613, 0.7761, 0.6702, 0.8635, 0.6835, 0.8635, 0.6835, 0.8889, 0.6702, 0.8889, 0.2703, 0.8748, 0.2752, 0.8748, 0.2752, 0.9443, 0.2703, 0.9443, 0.3043, 0.8052, 0.3092, 0.8052, 0.3092, 0.8748, 0.3043, 0.8748, 0.2898, 0.8748, 0.2946, 0.8748, 0.2946, 0.9443, 0.2898, 0.9443, 0.4183, 0.9111, 0.4183, 0.9522, 0.4018, 0.9522, 0.4018, 0.9357, 0.41, 0.9357, 0.41, 0.9111, 0.4695, 0.8865, 0.4613, 0.8865, 0.4613, 0.8455, 0.4695, 0.8455, 0.4018, 0.8127, 0.3852, 0.8127, 0.3852, 0.7963, 0.41, 0.7963, 0.41, 0.8373, 0.41, 0.8701, 0.41, 0.9111, 0.3852, 0.9111, 0.3852, 0.8947, 0.4018, 0.8947, 0.7364, 0.9395, 0.7337, 0.9446, 0.7258, 0.9446, 0.7258, 0.9598, 0.7231, 0.9649, 0.7231, 0.9395, 0.7231, 0.9142, 0.7258, 0.9091, 0.7337, 0.9091, 0.7337, 0.8939, 0.7364, 0.8889, 0.7364, 0.9142, 0.5757, 0.9401, 0.5692, 0.9401, 0.5692, 0.9391, 0.5718, 0.9391, 0.5718, 0.9343, 0.5692, 0.9343, 0.5692, 0.8811, 0.5692, 0.8279, 0.5718, 0.8279, 0.5718, 0.823, 0.5692, 0.823, 0.5692, 0.8221, 0.5757, 0.8221, 0.5757, 0.8279, 0.5731, 0.8279, 0.5731, 0.8327, 0.5731, 0.9295, 0.5731, 0.9343, 0.5757, 0.9343, 0.6787, 0.8462, 0.6787, 0.7903, 0.6933, 0.7903, 0.6933, 0.8462, 0.559, 0.9503, 0.559, 0.9382, 0.5615, 0.9382, 0.5615, 0.9503, 0.5816, 0.944, 0.5795, 0.944, 0.5795, 0.9401, 0.5816, 0.9401, 0.6496, 0.9579, 0.6496, 0.9021, 0.6642, 0.9021, 0.6642, 0.9579, 0.6642, 0.9579, 0.6642, 0.9021, 0.6787, 0.9021, 0.6787, 0.9579, 0.6496, 0.8462, 0.6496, 0.7903, 0.6642, 0.7903, 0.6642, 0.8462, 0.121, 0.9253, 0.1137, 0.9253, 0.1137, 0.9071, 0.121, 0.9071, 0.03692, 0.9403, 0.03118, 0.9275, 0.03118, 0.9018, 0.03692, 0.889, 0.04841, 0.889, 0.05415, 0.9018, 0.05415, 0.9275, 0.04841, 0.9403, 0.05311, 0.9403, 0.05311, 0.9585, 0.0458, 0.9585, 0.0458, 0.9403, 0.05415, 0.8505, 0.0599, 0.8377, 0.07139, 0.8377, 0.07713, 0.8505, 0.07713, 0.8762, 0.07139, 0.889, 0.0599, 0.889, 0.05415, 0.8762, 0.1064, 0.9253, 0.09906, 0.9253, 0.09906, 0.9071, 0.1064, 0.9071, 0.09906, 0.9434, 0.09906, 0.9253, 0.1064, 0.9253, 0.1064, 0.9434, 0.1064, 0.889, 0.1064, 0.9071, 0.09906, 0.9071, 0.09906, 0.889, 0.1137, 0.9434, 0.1137, 0.9253, 0.121, 0.9253, 0.121, 0.9434, 0.121, 0.889, 0.121, 0.9071, 0.1137, 0.9071, 0.1137, 0.889, 0.06147, 0.9585, 0.06147, 0.9403, 0.06878, 0.9403, 0.06878, 0.9585, 0.4596, 0.944, 0.4596, 0.9604, 0.4613, 0.9604, 0.4613, 0.9768, 0.4513, 0.9768, 0.4513, 0.944, 0.4431, 0.9604, 0.4431, 0.9193, 0.4513, 0.9193, 0.4513, 0.9604, 0.3139, 0.9054, 0.3139, 0.8333, 0.3186, 0.8333, 0.3186, 0.9054, 0.4513, 0.9604, 0.4513, 0.9768, 0.4431, 0.9768, 0.4431, 0.9604, 0.4728, 0.8127, 0.4712, 0.8127, 0.4712, 0.7963, 0.4728, 0.7963, 0.1886, 0.8744, 0.1886, 0.8837, 0.1871, 0.8837, 0.1871, 0.8744, 0.4018, 0.9111, 0.4018, 0.9522, 0.3852, 0.9522, 0.3852, 0.9357, 0.3935, 0.9357, 0.3935, 0.9111, 0.2101, 0.8395, 0.2122, 0.8395, 0.2122, 0.8452, 0.2101, 0.8452, 0.6967, 0.9142, 0.6967, 0.8889, 0.7099, 0.8889, 0.7099, 0.9142, 0.6702, 0.8128, 0.657, 0.8128, 0.657, 0.7875, 0.6702, 0.7875, 0.3141, 0.7953, 0.3189, 0.7953, 0.3189, 0.8052, 0.3141, 0.8052, 0.7231, 0.8382, 0.7364, 0.8382, 0.7364, 0.8635, 0.7231, 0.8635, 0.6702, 0.8635, 0.657, 0.8635, 0.657, 0.8382, 0.6702, 0.8382, 0.2655, 0.8748, 0.2703, 0.8748, 0.2703, 0.9443, 0.2655, 0.9443, 0.3043, 0.8748, 0.3043, 0.9443, 0.2995, 0.9443, 0.2995, 0.8748, 0.2995, 0.8748, 0.2995, 0.9443, 0.2946, 0.9443, 0.2946, 0.8748, 0.3238, 0.8748, 0.3238, 0.9443, 0.3189, 0.9443, 0.3189, 0.8748, 0.657, 0.9395, 0.6438, 0.9395, 0.6438, 0.9142, 0.657, 0.9142, 0.7099, 0.8382, 0.6967, 0.8382, 0.6967, 0.8128, 0.7099, 0.8128, 0.657, 0.8382, 0.657, 0.8128, 0.6702, 0.8128, 0.6702, 0.8382, 0.2849, 0.8052, 0.2898, 0.8052, 0.2898, 0.8748, 0.2849, 0.8748, 0.3043, 0.7953, 0.3092, 0.7953, 0.3092, 0.8052, 0.3043, 0.8052, 0.7099, 0.8889, 0.7231, 0.8889, 0.7231, 0.9142, 0.7099, 0.9142, 0.6835, 0.9395, 0.6835, 0.9142, 0.6967, 0.9142, 0.6967, 0.9395, 0.3613, 0.7656, 0.3505, 0.7656, 0.3505, 0.7622, 0.3613, 0.7622, 0.6702, 0.8382, 0.6702, 0.8128, 0.6835, 0.8128, 0.6835, 0.8382, 0.2703, 0.8052, 0.2703, 0.8748, 0.2655, 0.8748, 0.2655, 0.8052, 0.2995, 0.8052, 0.2995, 0.8748, 0.2946, 0.8748, 0.2946, 0.8052, 0.2898, 0.8748, 0.2898, 0.9443, 0.2849, 0.9443, 0.2849, 0.8748, 0.4629, 0.9357, 0.4712, 0.9357, 0.4712, 0.9686, 0.4613, 0.9686, 0.4613, 0.9522, 0.4629, 0.9522, 0.7099, 0.8382, 0.7099, 0.8128, 0.7126, 0.8179, 0.7126, 0.8331, 0.7205, 0.8331, 0.7231, 0.8382, 0.2904, 0.9144, 0.2857, 0.9144, 0.2857, 0.8333, 0.2904, 0.8333, 0.5757, 0.9401, 0.5757, 0.9391, 0.5782, 0.9391, 0.5782, 0.9343, 0.5757, 0.9343, 0.5757, 0.8811, 0.5757, 0.8279, 0.5782, 0.8279, 0.5782, 0.823, 0.5757, 0.823, 0.5757, 0.8221, 0.5821, 0.8221, 0.5821, 0.8279, 0.5795, 0.8279, 0.5795, 0.8327, 0.5795, 0.9295, 0.5795, 0.9343, 0.5821, 0.9343, 0.5821, 0.9401, 0.3397, 0.9489, 0.3397, 0.7622, 0.3505, 0.7622, 0.3505, 0.9489, 0.7231, 0.8635, 0.7099, 0.8635, 0.7126, 0.8584, 0.7205, 0.8584, 0.7205, 0.8432, 0.7231, 0.8382, 0.5924, 0.8221, 0.5924, 0.9382, 0.5898, 0.9382, 0.5898, 0.8221, 0.6933, 0.8462, 0.7079, 0.8462, 0.7079, 0.9021, 0.6933, 0.9021, 0.318, 0.9489, 0.3072, 0.9489, 0.3072, 0.7622, 0.318, 0.7622, 0.5564, 0.9382, 0.559, 0.9382, 0.559, 0.9503, 0.5564, 0.9503, 0.5821, 0.9469, 0.5821, 0.943, 0.5842, 0.943, 0.5842, 0.9469, 0.737, 0.9021, 0.7225, 0.9021, 0.7225, 0.8462, 0.737, 0.8462, 0.6933, 0.9579, 0.6787, 0.9579, 0.6787, 0.9021, 0.6933, 0.9021, 0.6933, 0.9021, 0.6787, 0.9021, 0.6787, 0.8462, 0.6933, 0.8462, 0.1001, 0.8226, 0.1001, 0.8045, 0.1074, 0.8045, 0.1074, 0.8226, 0.04841, 0.8377, 0.03692, 0.8377, 0.03118, 0.8248, 0.03118, 0.7992, 0.03692, 0.7863, 0.04841, 0.7863, 0.05415, 0.7992, 0.05415, 0.8248, 0.03118, 0.9403, 0.03849, 0.9403, 0.03849, 0.9585, 0.03118, 0.9585, 0.07139, 0.9403, 0.0599, 0.9403, 0.05415, 0.9275, 0.05415, 0.9018, 0.0599, 0.889, 0.07139, 0.889, 0.07713, 0.9018, 0.07713, 0.9275, 0.07713, 0.9253, 0.07713, 0.9071, 0.08444, 0.9071, 0.08444, 0.9253, 0.08444, 0.9434, 0.07713, 0.9434, 0.07713, 0.9253, 0.08444, 0.9253, 0.07713, 0.889, 0.08444, 0.889, 0.08444, 0.9071, 0.07713, 0.9071, 0.1074, 0.8408, 0.1001, 0.8408, 0.1001, 0.8226, 0.1074, 0.8226, 0.1001, 0.7863, 0.1074, 0.7863, 0.1074, 0.8045, 0.1001, 0.8045, 0.07609, 0.9585, 0.06878, 0.9585, 0.06878, 0.9403, 0.07609, 0.9403, 0.4712, 0.8455, 0.4794, 0.8455, 0.4794, 0.8783, 0.4695, 0.8783, 0.4695, 0.8619, 0.4712, 0.8619, 0.6808, 0.9446, 0.6729, 0.9446, 0.6702, 0.9395, 0.6835, 0.9395, 0.6835, 0.9649, 0.6808, 0.9598, 0.4348, 0.9604, 0.4431, 0.9604, 0.4431, 0.9768, 0.4348, 0.9768, 0.4728, 0.8127, 0.4728, 0.8291, 0.4712, 0.8291, 0.4712, 0.8127, 0.595, 0.9285, 0.5924, 0.9285, 0.5924, 0.8221, 0.595, 0.8221, 0.2101, 0.8625, 0.2079, 0.8625, 0.2079, 0.8395, 0.2101, 0.8395, 0.5975, 0.9285, 0.5975, 0.9454, 0.595, 0.9454, 0.595, 0.9285, 0.2058, 0.9089, 0.2058, 0.8395, 0.2079, 0.8395, 0.2079, 0.909, 0.3935, 0.9522, 0.3935, 0.9719, 0.3852, 0.9719, 0.3852, 0.9522, 0.4613, 0.7963, 0.4613, 0.8455, 0.4513, 0.8455, 0.4513, 0.8291, 0.453, 0.8291, 0.453, 0.7963, 0.7099, 0.8128, 0.7231, 0.8128, 0.7231, 0.8382, 0.7205, 0.8331, 0.7205, 0.8179, 0.7126, 0.8179, 0.2079, 0.8806, 0.2079, 0.8749, 0.2101, 0.8749, 0.2101, 0.8806, 0.2058, 0.8174, 0.2075, 0.8104, 0.212, 0.8046, 0.2208, 0.8046, 0.2208, 0.8395, 0.212, 0.8395, 0.2075, 0.8337, 0.2058, 0.8267, 0.3233, 0.8378, 0.328, 0.8378, 0.328, 0.8423, 0.3233, 0.8423, 0.6967, 0.9649, 0.6835, 0.9649, 0.6835, 0.9395, 0.6861, 0.9446, 0.6861, 0.9598, 0.694, 0.9598, 0.1684, 0.8744, 0.1684, 0.8046, 0.1871, 0.8046, 0.1871, 0.8744, 0.3186, 0.8333, 0.3233, 0.8333, 0.3233, 0.9054, 0.3186, 0.9054, 0.2951, 0.9099, 0.2951, 0.8378, 0.2951, 0.8333, 0.2998, 0.8333, 0.2998, 0.9144, 0.2951, 0.9144, 0.3045, 0.8333, 0.3092, 0.8333, 0.3092, 0.8378, 0.3092, 0.9099, 0.3092, 0.9144, 0.3045, 0.9144, 0.6702, 0.9395, 0.6676, 0.9446, 0.6597, 0.9446, 0.6597, 0.9598, 0.657, 0.9649, 0.657, 0.9395, 0.4596, 0.8455, 0.4596, 0.8783, 0.4613, 0.8783, 0.4613, 0.8947, 0.4513, 0.8947, 0.4513, 0.8455, 0.4227, 0.9436, 0.4198, 0.9436, 0.4198, 0.782, 0.4227, 0.782, 0.43, 0.782, 0.4329, 0.782, 0.4329, 0.9436, 0.43, 0.9436, 0.7099, 0.8635, 0.7099, 0.8382, 0.7231, 0.8382, 0.7205, 0.8432, 0.7126, 0.8432, 0.7126, 0.8584, 0.4779, 0.7955, 0.4779, 0.7989, 0.475, 0.7989, 0.475, 0.7955, 0.475, 0.7887, 0.475, 0.7853, 0.4779, 0.7853, 0.4779, 0.7887, 0.4678, 0.9436, 0.4605, 0.9436, 0.4605, 0.782, 0.4678, 0.782, 0.475, 0.809, 0.475, 0.8056, 0.4779, 0.8056, 0.4779, 0.809, 0.475, 0.7955, 0.475, 0.7921, 0.4779, 0.7921, 0.4779, 0.7955, 0.446, 0.782, 0.4532, 0.782, 0.4532, 0.9436, 0.446, 0.9436, 0.2122, 0.8576, 0.2122, 0.8806, 0.2101, 0.8806, 0.2101, 0.8576, 0.3233, 0.8423, 0.328, 0.8423, 0.328, 0.8468, 0.3233, 0.8468, 0.7337, 0.9598, 0.7337, 0.9446, 0.7364, 0.9395, 0.7364, 0.9649, 0.7231, 0.9649, 0.7258, 0.9598, 0.5513, 0.9391, 0.551, 0.9386, 0.551, 0.9348, 0.5489, 0.9348, 0.5487, 0.9343, 0.5487, 0.8279, 0.5489, 0.8274, 0.551, 0.8274, 0.551, 0.8235, 0.5513, 0.823, 0.4779, 0.8056, 0.475, 0.8056, 0.475, 0.8023, 0.4779, 0.8023, 0.475, 0.782, 0.4779, 0.782, 0.4779, 0.7853, 0.475, 0.7853, 0.218, 0.8395, 0.218, 0.8744, 0.2165, 0.8744, 0.2165, 0.8395, 0.4678, 0.9436, 0.4678, 0.782, 0.475, 0.782, 0.475, 0.9436, 0.475, 0.7989, 0.4779, 0.7989, 0.4779, 0.8023, 0.475, 0.8023, 0.4018, 0.9719, 0.4018, 0.9522, 0.41, 0.9522, 0.41, 0.9719, 0.4779, 0.7921, 0.475, 0.7921, 0.475, 0.7887, 0.4779, 0.7887, 0.4605, 0.782, 0.4605, 0.9436, 0.4532, 0.9436, 0.4532, 0.782, 0.6702, 0.9395, 0.6729, 0.9446, 0.6729, 0.9598, 0.6808, 0.9598, 0.6835, 0.9649, 0.6702, 0.9649, 0.4183, 0.9522, 0.4183, 0.9719, 0.41, 0.9719, 0.41, 0.9522, 0.2748, 0.9489, 0.2748, 0.7622, 0.2856, 0.7622, 0.2856, 0.9489, 0.2144, 0.8395, 0.2144, 0.8744, 0.2122, 0.8744, 0.2122, 0.8395, 0.2229, 0.874, 0.2208, 0.8741, 0.2208, 0.8046, 0.2229, 0.8046, 0.2101, 0.8452, 0.2122, 0.8452, 0.2122, 0.8576, 0.2101, 0.8576, 0.2998, 0.9144, 0.2998, 0.9099, 0.2998, 0.8378, 0.2998, 0.8333, 0.3045, 0.8333, 0.3045, 0.9144, 0.4038, 0.782, 0.4067, 0.782, 0.4067, 0.9436, 0.4038, 0.9436, 0.3965, 0.9436, 0.3936, 0.9436, 0.3936, 0.782, 0.3965, 0.782, 0.1871, 0.8744, 0.1871, 0.8046, 0.2058, 0.8046, 0.2058, 0.8744, 0.5872, 0.9382, 0.5872, 0.8221, 0.5898, 0.8221, 0.5898, 0.9382, 0.2165, 0.8395, 0.2165, 0.8744, 0.2144, 0.8744, 0.2144, 0.8395, 0.3072, 0.7622, 0.3072, 0.9489, 0.2964, 0.9489, 0.2964, 0.7622, 0.318, 0.9489, 0.318, 0.7622, 0.3289, 0.7622, 0.3289, 0.9489, 0.5304, 0.9386, 0.5304, 0.9348, 0.5307, 0.9343, 0.5371, 0.9343, 0.5371, 0.8811, 0.5423, 0.8811, 0.5423, 0.9343, 0.5487, 0.9343, 0.5489, 0.9348, 0.5489, 0.9386, 0.551, 0.9386, 0.5513, 0.9391, 0.5423, 0.9391, 0.5423, 0.9401, 0.5371, 0.9401, 0.5371, 0.9391, 0.5281, 0.9391, 0.5284, 0.9386, 0.5304, 0.9348, 0.5284, 0.9348, 0.5284, 0.9386, 0.5281, 0.9391, 0.5281, 0.823, 0.5284, 0.8235, 0.5284, 0.8274, 0.5304, 0.8274, 0.5307, 0.8279, 0.5307, 0.9343, 0.5307, 0.8279, 0.5304, 0.8274, 0.5304, 0.8235, 0.5284, 0.8235, 0.5281, 0.823, 0.5371, 0.823, 0.5371, 0.8221, 0.5423, 0.8221, 0.5423, 0.823, 0.5513, 0.823, 0.551, 0.8235, 0.5489, 0.8235, 0.5489, 0.8274, 0.5487, 0.8279, 0.5423, 0.8279, 0.5423, 0.8811, 0.5371, 0.8811, 0.5371, 0.8279, 0.4431, 0.7963, 0.4431, 0.8209, 0.4431, 0.8537, 0.4431, 0.8783, 0.4348, 0.8783, 0.4348, 0.7963, 0.4513, 0.7963, 0.4513, 0.8209, 0.4513, 0.8537, 0.4513, 0.8783, 0.4431, 0.8783, 0.4431, 0.7963, 0.328, 0.8468, 0.328, 0.8513, 0.3233, 0.8513, 0.3233, 0.8468, 0.443, 0.782, 0.446, 0.782, 0.446, 0.9436, 0.443, 0.9436, 0.4358, 0.9436, 0.4329, 0.9436, 0.4329, 0.782, 0.4358, 0.782, 0.328, 0.8333, 0.328, 0.8378, 0.3233, 0.8378, 0.3233, 0.8333, 0.4169, 0.782, 0.4198, 0.782, 0.4198, 0.9436, 0.4169, 0.9436, 0.4096, 0.9436, 0.4067, 0.9436, 0.4067, 0.782, 0.4096, 0.782, 0.7163, 0.9459, 0.7129, 0.9459, 0.7129, 0.8698, 0.7163, 0.8698, 0.7129, 0.9205, 0.7094, 0.9205, 0.7094, 0.7937, 0.7129, 0.7937, 0.7163, 0.8698, 0.7129, 0.8698, 0.7129, 0.7937, 0.7163, 0.7937, 0.706, 0.7937, 0.7094, 0.7937, 0.7094, 0.9205, 0.706, 0.9205, 0.706, 0.7937, 0.706, 0.9205, 0.6715, 0.9205, 0.6715, 0.7937, 0.6369, 0.9205, 0.6369, 0.7937, 0.6715, 0.7937, 0.6715, 0.9205])
_ca = me_cube_010.color_attributes.new('Col', 'BYTE_COLOR', 'CORNER')
_ca.data.foreach_set('color', [1.0, 1.0, 1.0, 1.0, 1.0, 1.0, 1.0, 1.0, 1.0, 1.0, 1.0, 1.0, 1.0, 1.0, 1.0, 1.0, 1.0, 1.0, 1.0, 1.0, 1.0, 1.0, 1.0, 1.0, 1.0, 1.0, 1.0, 1.0, 1.0, 1.0, 1.0, 1.0, 1.0, 1.0, 1.0, 1.0, 1.0, 1.0, 1.0, 1.0, 1.0, 1.0, 1.0, 1.0, 1.0, 1.0, 1.0, 1.0, 1.0, 1.0, 1.0, 1.0, 1.0, 1.0, 1.0, 1.0, 1.0, 1.0, 1.0, 1.0, 1.0, 1.0, 1.0, 1.0, 1.0, 1.0, 1.0, 1.0, 1.0, 1.0, 1.0, 1.0, 1.0, 1.0, 1.0, 1.0, 1.0, 1.0, 1.0, 1.0, 1.0, 1.0, 1.0, 1.0, 1.0, 1.0, 1.0, 1.0, 1.0, 1.0, 1.0, 1.0, 1.0, 1.0, 1.0, 1.0, 1.0, 1.0, 1.0, 1.0, 1.0, 1.0, 1.0, 1.0, 1.0, 1.0, 1.0, 1.0, 1.0, 1.0, 1.0, 1.0, 1.0, 1.0, 1.0, 1.0, 1.0, 1.0, 1.0, 1.0, 1.0, 1.0, 1.0, 1.0, 1.0, 1.0, 1.0, 1.0, 1.0, 1.0, 1.0, 1.0, 1.0, 1.0, 1.0, 1.0, 1.0, 1.0, 1.0, 1.0, 1.0, 1.0, 1.0, 1.0, 1.0, 1.0, 1.0, 1.0, 1.0, 1.0, 1.0, 1.0, 1.0, 1.0, 1.0, 1.0, 1.0, 1.0, 1.0, 1.0, 1.0, 1.0, 1.0, 1.0, 1.0, 1.0, 1.0, 1.0, 1.0, 1.0, 1.0, 1.0, 1.0, 1.0, 1.0, 1.0, 1.0, 1.0, 1.0, 1.0, 1.0, 1.0, 1.0, 1.0, 1.0, 1.0, 1.0, 1.0, 1.0, 1.0, 1.0, 1.0, 1.0, 1.0, 1.0, 1.0, 1.0, 1.0, 1.0, 1.0, 1.0, 1.0, 1.0, 1.0, 1.0, 1.0, 1.0, 1.0, 1.0, 1.0, 1.0, 1.0, 1.0, 1.0, 1.0, 1.0, 1.0, 1.0, 1.0, 1.0, 1.0, 1.0, 1.0, 1.0, 1.0, 1.0, 1.0, 1.0, 1.0, 1.0, 1.0, 1.0, 1.0, 1.0, 1.0, 1.0, 1.0, 1.0, 1.0, 1.0, 1.0, 1.0, 1.0, 1.0, 1.0, 1.0, 1.0, 1.0, 1.0, 1.0, 1.0, 1.0, 1.0, 1.0, 1.0, 1.0, 1.0, 1.0, 1.0, 1.0, 1.0, 1.0, 1.0, 1.0, 1.0, 1.0, 1.0, 1.0, 1.0, 1.0, 1.0, 1.0, 1.0, 1.0, 1.0, 1.0, 1.0, 1.0, 1.0, 1.0, 1.0, 1.0, 1.0, 1.0, 1.0, 1.0, 1.0, 1.0, 1.0, 1.0, 1.0, 1.0, 1.0, 1.0, 1.0, 1.0, 1.0, 1.0, 1.0, 1.0, 1.0, 1.0, 1.0, 1.0, 1.0, 1.0, 1.0, 1.0, 1.0, 1.0, 1.0, 1.0, 1.0, 1.0, 1.0, 1.0, 1.0, 1.0, 1.0, 1.0, 1.0, 1.0, 1.0, 1.0, 1.0, 1.0, 1.0, 1.0, 1.0, 1.0, 1.0, 1.0, 1.0, 1.0, 1.0, 1.0, 1.0, 1.0, 1.0, 1.0, 1.0, 1.0, 1.0, 1.0, 1.0, 1.0, 1.0, 1.0, 1.0, 1.0, 1.0, 1.0, 1.0, 1.0, 1.0, 1.0, 1.0, 1.0, 1.0, 1.0, 1.0, 1.0, 1.0, 1.0, 1.0, 1.0, 1.0, 1.0, 1.0, 1.0, 1.0, 1.0, 1.0, 1.0, 1.0, 1.0, 1.0, 1.0, 1.0, 1.0, 1.0, 1.0, 1.0, 1.0, 1.0, 1.0, 1.0, 1.0, 1.0, 1.0, 1.0, 1.0, 1.0, 1.0, 1.0, 1.0, 1.0, 1.0, 1.0, 1.0, 1.0, 1.0, 1.0, 1.0, 1.0, 1.0, 1.0, 1.0, 1.0, 1.0, 1.0, 1.0, 1.0, 1.0, 1.0, 1.0, 1.0, 1.0, 1.0, 1.0, 1.0, 1.0, 1.0, 1.0, 1.0, 1.0, 1.0, 1.0, 1.0, 1.0, 1.0, 1.0, 1.0, 1.0, 1.0, 1.0, 1.0, 1.0, 1.0, 1.0, 1.0, 1.0, 1.0, 1.0, 1.0, 1.0, 1.0, 1.0, 1.0, 1.0, 1.0, 1.0, 1.0, 1.0, 1.0, 1.0, 1.0, 1.0, 1.0, 1.0, 1.0, 1.0, 1.0, 1.0, 1.0, 1.0, 1.0, 1.0, 1.0, 1.0, 1.0, 1.0, 1.0, 1.0, 1.0, 1.0, 1.0, 1.0, 1.0, 1.0, 1.0, 1.0, 1.0, 1.0, 1.0, 1.0, 1.0, 1.0, 1.0, 1.0, 1.0, 1.0, 1.0, 1.0, 1.0, 1.0, 1.0, 1.0, 1.0, 1.0, 1.0, 1.0, 1.0, 1.0, 1.0, 1.0, 1.0, 1.0, 1.0, 1.0, 1.0, 1.0, 1.0, 1.0, 1.0, 1.0, 1.0, 1.0, 1.0, 1.0, 1.0, 1.0, 1.0, 1.0, 1.0, 1.0, 1.0, 1.0, 1.0, 1.0, 1.0, 1.0, 1.0, 1.0, 1.0, 1.0, 1.0, 1.0, 1.0, 1.0, 1.0, 1.0, 1.0, 1.0, 1.0, 1.0, 1.0, 1.0, 1.0, 1.0, 1.0, 1.0, 1.0, 1.0, 1.0, 1.0, 1.0, 1.0, 1.0, 1.0, 1.0, 1.0, 1.0, 1.0, 1.0, 1.0, 1.0, 1.0, 1.0, 1.0, 1.0, 1.0, 1.0, 1.0, 1.0, 1.0, 1.0, 1.0, 1.0, 1.0, 1.0, 1.0, 1.0, 1.0, 1.0, 1.0, 1.0, 1.0, 1.0, 1.0, 1.0, 1.0, 1.0, 1.0, 1.0, 1.0, 1.0, 1.0, 1.0, 1.0, 1.0, 1.0, 1.0, 1.0, 1.0, 1.0, 1.0, 1.0, 1.0, 1.0, 1.0, 1.0, 1.0, 1.0, 1.0, 1.0, 1.0, 1.0, 1.0, 1.0, 1.0, 1.0, 1.0, 1.0, 1.0, 1.0, 1.0, 1.0, 1.0, 1.0, 1.0, 1.0, 1.0, 1.0, 1.0, 1.0, 1.0, 1.0, 1.0, 1.0, 1.0, 1.0, 1.0, 1.0, 1.0, 1.0, 1.0, 1.0, 1.0, 1.0, 1.0, 1.0, 1.0, 1.0, 1.0, 1.0, 1.0, 1.0, 1.0, 1.0, 1.0, 1.0, 1.0, 1.0, 1.0, 1.0, 1.0, 1.0, 1.0, 1.0, 1.0, 1.0, 1.0, 1.0, 1.0, 1.0, 1.0, 1.0, 1.0, 1.0, 1.0, 1.0, 1.0, 1.0, 1.0, 1.0, 1.0, 1.0, 1.0, 1.0, 1.0, 1.0, 1.0, 1.0, 1.0, 1.0, 1.0, 1.0, 1.0, 1.0, 1.0, 1.0, 1.0, 1.0, 1.0, 1.0, 1.0, 1.0, 1.0, 1.0, 1.0, 1.0, 1.0, 1.0, 1.0, 1.0, 1.0, 1.0, 1.0, 1.0, 1.0, 1.0, 1.0, 1.0, 1.0, 1.0, 1.0, 1.0, 1.0, 1.0, 1.0, 1.0, 1.0, 1.0, 1.0, 1.0, 1.0, 1.0, 1.0, 1.0, 1.0, 1.0, 1.0, 1.0, 1.0, 1.0, 1.0, 1.0, 1.0, 1.0, 1.0, 1.0, 1.0, 1.0, 1.0, 1.0, 1.0, 1.0, 1.0, 1.0, 1.0, 1.0, 1.0, 1.0, 1.0, 1.0, 1.0, 1.0, 1.0, 1.0, 1.0, 1.0, 1.0, 1.0, 1.0, 1.0, 1.0, 1.0, 1.0, 1.0, 1.0, 1.0, 1.0, 1.0, 1.0, 1.0, 1.0, 1.0, 1.0, 1.0, 1.0, 1.0, 1.0, 1.0, 1.0, 1.0, 1.0, 1.0, 1.0, 1.0, 1.0, 1.0, 1.0, 1.0, 1.0, 1.0, 1.0, 1.0, 1.0, 1.0, 1.0, 1.0, 1.0, 1.0, 1.0, 1.0, 1.0, 1.0, 1.0, 1.0, 1.0, 1.0, 1.0, 1.0, 1.0, 1.0, 1.0, 1.0, 1.0, 1.0, 1.0, 1.0, 1.0, 1.0, 1.0, 1.0, 1.0, 1.0, 1.0, 1.0, 1.0, 1.0, 1.0, 1.0, 1.0, 1.0, 1.0, 1.0, 1.0, 1.0, 1.0, 1.0, 1.0, 1.0, 1.0, 1.0, 1.0, 1.0, 1.0, 1.0, 1.0, 1.0, 1.0, 1.0, 1.0, 1.0, 1.0, 1.0, 1.0, 1.0, 1.0, 1.0, 1.0, 1.0, 1.0, 1.0, 1.0, 1.0, 1.0, 1.0, 1.0, 1.0, 1.0, 1.0, 1.0, 1.0, 1.0, 1.0, 1.0, 1.0, 1.0, 1.0, 1.0, 1.0, 1.0, 1.0, 1.0, 1.0, 1.0, 1.0, 1.0, 1.0, 1.0, 1.0, 1.0, 1.0, 1.0, 1.0, 1.0, 1.0, 1.0, 1.0, 1.0, 1.0, 1.0, 1.0, 1.0, 1.0, 1.0, 1.0, 1.0, 1.0, 1.0, 1.0, 1.0, 1.0, 1.0, 1.0, 1.0, 1.0, 1.0, 1.0, 1.0, 1.0, 1.0, 1.0, 1.0, 1.0, 1.0, 1.0, 1.0, 1.0, 1.0, 1.0, 1.0, 1.0, 1.0, 1.0, 1.0, 1.0, 1.0, 1.0, 1.0, 1.0, 1.0, 1.0, 1.0, 1.0, 1.0, 1.0, 1.0, 1.0, 1.0, 1.0, 1.0, 1.0, 1.0, 1.0, 1.0, 1.0, 1.0, 1.0, 1.0, 1.0, 1.0, 1.0, 1.0, 1.0, 1.0, 1.0, 1.0, 1.0, 1.0, 1.0, 1.0, 1.0, 1.0, 1.0, 1.0, 1.0, 1.0, 1.0, 1.0, 1.0, 1.0, 1.0, 1.0, 1.0, 1.0, 1.0, 1.0, 1.0, 1.0, 1.0, 1.0, 1.0, 1.0, 1.0, 1.0, 1.0, 1.0, 1.0, 1.0, 1.0, 1.0, 1.0, 1.0, 1.0, 1.0, 1.0, 1.0, 1.0, 1.0, 1.0, 1.0, 1.0, 1.0, 1.0, 1.0, 1.0, 1.0, 1.0, 1.0, 1.0, 1.0, 1.0, 1.0, 1.0, 1.0, 1.0, 1.0, 1.0, 1.0, 1.0, 1.0, 1.0, 1.0, 1.0, 1.0, 1.0, 1.0, 1.0, 1.0, 1.0, 1.0, 1.0, 1.0, 1.0, 1.0, 1.0, 1.0, 1.0, 1.0, 1.0, 1.0, 1.0, 1.0, 1.0, 1.0, 1.0, 1.0, 1.0, 1.0, 1.0, 1.0, 1.0, 1.0, 1.0, 1.0, 1.0, 1.0, 1.0, 1.0, 1.0, 1.0, 1.0, 1.0, 1.0, 1.0, 1.0, 1.0, 1.0, 1.0, 1.0, 1.0, 1.0, 1.0, 1.0, 1.0, 1.0, 1.0, 1.0, 1.0, 1.0, 1.0, 1.0, 1.0, 1.0, 1.0, 1.0, 1.0, 1.0, 1.0, 1.0, 1.0, 1.0, 1.0, 1.0, 1.0, 1.0, 1.0, 1.0, 1.0, 1.0, 1.0, 1.0, 1.0, 1.0, 1.0, 1.0, 1.0, 1.0, 1.0, 1.0, 1.0, 1.0, 1.0, 1.0, 1.0, 1.0, 1.0, 1.0, 1.0, 1.0, 1.0, 1.0, 1.0, 1.0, 1.0, 1.0, 1.0, 1.0, 1.0, 1.0, 1.0, 1.0, 1.0, 1.0, 1.0, 1.0, 1.0, 1.0, 1.0, 1.0, 1.0, 1.0, 1.0, 1.0, 1.0, 1.0, 1.0, 1.0, 1.0, 1.0, 1.0, 1.0, 1.0, 1.0, 1.0, 1.0, 1.0, 1.0, 1.0, 1.0, 1.0, 1.0, 1.0, 1.0, 1.0, 1.0, 1.0, 1.0, 1.0, 1.0, 1.0, 1.0, 1.0, 1.0, 1.0, 1.0, 1.0, 1.0, 1.0, 1.0, 1.0, 1.0, 1.0, 1.0, 1.0, 1.0, 1.0, 1.0, 1.0, 1.0, 1.0, 1.0, 1.0, 1.0, 1.0, 1.0, 1.0, 1.0, 1.0, 1.0, 1.0, 1.0, 1.0, 1.0, 1.0, 1.0, 1.0, 1.0, 1.0, 1.0, 1.0, 1.0, 1.0, 1.0, 1.0, 1.0, 1.0, 1.0, 1.0, 1.0, 1.0, 1.0, 1.0, 1.0, 1.0, 1.0, 1.0, 1.0, 1.0, 1.0, 1.0, 1.0, 1.0, 1.0, 1.0, 1.0, 1.0, 1.0, 1.0, 1.0, 1.0, 1.0, 1.0, 1.0, 1.0, 1.0, 1.0, 1.0, 1.0, 1.0, 1.0, 1.0, 1.0, 1.0, 1.0, 1.0, 1.0, 1.0, 1.0, 1.0, 1.0, 1.0, 1.0, 1.0, 1.0, 1.0, 1.0, 1.0, 1.0, 1.0, 1.0, 1.0, 1.0, 1.0, 1.0, 1.0, 1.0, 1.0, 1.0, 1.0, 1.0, 1.0, 1.0, 1.0, 1.0, 1.0, 1.0, 1.0, 1.0, 1.0, 1.0, 1.0, 1.0, 1.0, 1.0, 1.0, 1.0, 1.0, 1.0, 1.0, 1.0, 1.0, 1.0, 1.0, 1.0, 1.0, 1.0, 1.0, 1.0, 1.0, 1.0, 1.0, 1.0, 1.0, 1.0, 1.0, 1.0, 1.0, 1.0, 1.0, 1.0, 1.0, 1.0, 1.0, 1.0, 1.0, 1.0, 1.0, 1.0, 1.0, 1.0, 1.0, 1.0, 1.0, 1.0, 1.0, 1.0, 1.0, 1.0, 1.0, 1.0, 1.0, 1.0, 1.0, 1.0, 1.0, 1.0, 1.0, 1.0, 1.0, 1.0, 1.0, 1.0, 1.0, 1.0, 1.0, 1.0, 1.0, 1.0, 1.0, 1.0, 1.0, 1.0, 1.0, 1.0, 1.0, 1.0, 1.0, 1.0, 1.0, 1.0, 1.0, 1.0, 1.0, 1.0, 1.0, 1.0, 1.0, 1.0, 1.0, 1.0, 1.0, 1.0, 1.0, 1.0, 1.0, 1.0, 1.0, 1.0, 1.0, 1.0, 1.0, 1.0, 1.0, 1.0, 1.0, 1.0, 1.0, 1.0, 1.0, 1.0, 1.0, 1.0, 1.0, 1.0, 1.0, 1.0, 1.0, 1.0, 1.0, 1.0, 1.0, 1.0, 1.0, 1.0, 1.0, 1.0, 1.0, 1.0, 1.0, 1.0, 1.0, 1.0, 1.0, 1.0, 1.0, 1.0, 1.0, 1.0, 1.0, 1.0, 1.0, 1.0, 1.0, 1.0, 1.0, 1.0, 1.0, 1.0, 1.0, 1.0, 1.0, 1.0, 1.0, 1.0, 1.0, 1.0, 1.0, 1.0, 1.0, 1.0, 1.0, 1.0, 1.0, 1.0, 1.0, 1.0, 1.0, 1.0, 1.0, 1.0, 1.0, 1.0, 1.0, 1.0, 1.0, 1.0, 1.0, 1.0, 1.0, 1.0, 1.0, 1.0, 1.0, 1.0, 1.0, 1.0, 1.0, 1.0, 1.0, 1.0, 1.0, 1.0, 1.0, 1.0, 1.0, 1.0, 1.0, 1.0, 1.0, 1.0, 1.0, 1.0, 1.0, 1.0, 1.0, 1.0, 1.0, 1.0, 1.0, 1.0, 1.0, 1.0, 1.0, 1.0, 1.0, 1.0, 1.0, 1.0, 1.0, 1.0, 1.0, 1.0, 1.0, 1.0, 1.0, 1.0, 1.0, 1.0, 1.0, 1.0, 1.0, 1.0, 1.0, 1.0, 1.0, 1.0, 1.0, 1.0, 1.0, 1.0, 1.0, 1.0, 1.0, 1.0, 1.0, 1.0, 1.0, 1.0, 1.0, 1.0, 1.0, 1.0, 1.0, 1.0, 1.0, 1.0, 1.0, 1.0, 1.0, 1.0, 1.0, 1.0, 1.0, 1.0, 1.0, 1.0, 1.0, 1.0, 1.0, 1.0, 1.0, 1.0, 1.0, 1.0, 1.0, 1.0, 1.0, 1.0, 1.0, 1.0, 1.0, 1.0, 1.0, 1.0, 1.0, 1.0, 1.0, 1.0, 1.0, 1.0, 1.0, 1.0, 1.0, 1.0, 1.0, 1.0, 1.0, 1.0, 1.0, 1.0, 1.0, 1.0, 1.0, 1.0, 1.0, 1.0, 1.0, 1.0, 1.0, 1.0, 1.0, 1.0, 1.0, 1.0, 1.0, 1.0, 1.0, 1.0, 1.0, 1.0, 1.0, 1.0, 1.0, 1.0, 1.0, 1.0, 1.0, 1.0, 1.0, 1.0, 1.0, 1.0, 1.0, 1.0, 1.0, 1.0, 1.0, 1.0, 1.0, 1.0, 1.0, 1.0, 1.0, 1.0, 1.0, 1.0, 1.0, 1.0, 1.0, 1.0, 1.0, 1.0, 1.0, 1.0, 1.0, 1.0, 1.0, 1.0, 1.0, 1.0, 1.0, 1.0, 1.0, 1.0, 1.0, 1.0, 1.0, 1.0, 1.0, 1.0, 1.0, 1.0, 1.0, 1.0, 1.0, 1.0, 1.0, 1.0, 1.0, 1.0, 1.0, 1.0, 1.0, 1.0, 1.0, 1.0, 1.0, 1.0, 1.0, 1.0, 1.0, 1.0, 1.0, 1.0, 1.0, 1.0, 1.0, 1.0, 1.0, 1.0, 1.0, 1.0, 1.0, 1.0, 1.0, 1.0, 1.0, 1.0, 1.0, 1.0, 1.0, 1.0, 1.0, 1.0, 1.0, 1.0, 1.0, 1.0, 1.0, 1.0, 1.0, 1.0, 1.0, 1.0, 1.0, 1.0, 1.0, 1.0, 1.0, 1.0, 1.0, 1.0, 1.0, 1.0, 1.0, 1.0, 1.0, 1.0, 1.0, 1.0, 1.0, 1.0, 1.0, 1.0, 1.0, 1.0, 1.0, 1.0, 1.0, 1.0, 1.0, 1.0, 1.0, 1.0, 1.0, 1.0, 1.0, 1.0, 1.0, 1.0, 1.0, 1.0, 1.0, 1.0, 1.0, 1.0, 1.0, 1.0, 1.0, 1.0, 1.0, 1.0, 1.0, 1.0, 1.0, 1.0, 1.0, 1.0, 1.0, 1.0, 1.0, 1.0, 1.0, 1.0, 1.0, 1.0, 1.0, 1.0, 1.0, 1.0, 1.0, 1.0, 1.0, 1.0, 1.0, 1.0, 1.0, 1.0, 1.0, 1.0, 1.0, 1.0, 1.0, 1.0, 1.0, 1.0, 1.0, 1.0, 1.0, 1.0, 1.0, 1.0, 1.0, 1.0, 1.0, 1.0, 1.0, 1.0, 1.0, 1.0, 1.0, 1.0, 1.0, 1.0, 1.0, 1.0, 1.0, 1.0, 1.0, 1.0, 1.0, 1.0, 1.0, 1.0, 1.0, 1.0, 1.0, 1.0, 1.0, 1.0, 1.0, 1.0, 1.0, 1.0, 1.0, 1.0, 1.0, 1.0, 1.0, 1.0, 1.0, 1.0, 1.0, 1.0, 1.0, 1.0, 1.0, 1.0, 1.0, 1.0, 1.0, 1.0, 1.0, 1.0, 1.0, 1.0, 1.0, 1.0, 1.0, 1.0, 1.0, 1.0, 1.0, 1.0, 1.0, 1.0, 1.0, 1.0, 1.0, 1.0, 1.0, 1.0, 1.0, 1.0, 1.0, 1.0, 1.0, 1.0, 1.0, 1.0, 1.0, 1.0, 1.0, 1.0, 1.0, 1.0, 1.0, 1.0, 1.0, 1.0, 1.0, 1.0, 1.0, 1.0, 1.0, 1.0, 1.0, 1.0, 1.0, 1.0, 1.0, 1.0, 1.0, 1.0, 1.0, 1.0, 1.0, 1.0, 1.0, 1.0, 1.0, 1.0, 1.0, 1.0, 1.0, 1.0, 1.0, 1.0, 1.0, 1.0, 1.0, 1.0, 1.0, 1.0, 1.0, 1.0, 1.0, 1.0, 1.0, 1.0, 1.0, 1.0, 1.0, 1.0, 1.0, 1.0, 1.0, 1.0, 1.0, 1.0, 1.0, 1.0, 1.0, 1.0, 1.0, 1.0, 1.0, 1.0, 1.0, 1.0, 1.0, 1.0, 1.0, 1.0, 1.0, 1.0, 1.0, 1.0, 1.0, 1.0, 1.0, 1.0, 1.0, 1.0, 1.0, 1.0, 1.0, 1.0, 1.0, 1.0, 1.0, 1.0, 1.0, 1.0, 1.0, 1.0, 1.0, 1.0, 1.0, 1.0, 1.0, 1.0, 1.0, 1.0, 1.0, 1.0, 1.0, 1.0, 1.0, 1.0, 1.0, 1.0, 1.0, 1.0, 1.0, 1.0, 1.0, 1.0, 1.0, 1.0, 1.0, 1.0, 1.0, 1.0, 1.0, 1.0, 1.0, 1.0, 1.0, 1.0, 1.0, 1.0, 1.0, 1.0, 1.0, 1.0, 1.0, 1.0, 1.0, 1.0, 1.0, 1.0, 1.0, 1.0, 1.0, 1.0, 1.0, 1.0, 1.0, 1.0, 1.0, 1.0, 1.0, 1.0, 1.0, 1.0, 1.0, 1.0, 1.0, 1.0, 1.0, 1.0, 1.0, 1.0, 1.0, 1.0, 1.0, 1.0, 1.0, 1.0, 1.0, 1.0, 1.0, 1.0, 1.0, 1.0, 1.0, 1.0, 1.0, 1.0, 1.0, 1.0, 1.0, 1.0, 1.0, 1.0, 1.0, 1.0, 1.0, 1.0, 1.0, 1.0, 1.0, 1.0, 1.0, 1.0, 1.0, 1.0, 1.0, 1.0, 1.0, 1.0, 1.0, 1.0, 1.0, 1.0, 1.0, 1.0, 1.0, 1.0, 1.0, 1.0, 1.0, 1.0, 1.0, 1.0, 1.0, 1.0, 1.0, 1.0, 1.0, 1.0, 1.0, 1.0, 1.0, 1.0, 1.0, 1.0, 1.0, 1.0, 1.0, 1.0, 1.0, 1.0, 1.0, 1.0, 1.0, 1.0, 1.0, 1.0, 1.0, 1.0, 1.0, 1.0, 1.0, 1.0, 1.0, 1.0, 1.0, 1.0, 1.0, 1.0, 1.0, 1.0, 1.0, 1.0, 1.0, 1.0, 1.0, 1.0, 1.0, 1.0, 1.0, 1.0, 1.0, 1.0, 1.0, 1.0, 1.0, 1.0, 1.0, 1.0, 1.0, 1.0, 1.0, 1.0, 1.0, 1.0, 1.0, 1.0, 1.0, 1.0, 1.0, 1.0, 1.0, 1.0, 1.0, 1.0, 1.0, 1.0, 1.0, 1.0, 1.0, 1.0, 1.0, 1.0, 1.0, 1.0, 1.0, 1.0, 1.0, 1.0, 1.0, 1.0, 1.0, 1.0, 1.0, 1.0, 1.0, 1.0, 1.0, 1.0, 1.0, 1.0, 1.0, 1.0, 1.0, 1.0, 1.0, 1.0, 1.0, 1.0, 1.0, 1.0, 1.0, 1.0, 1.0, 1.0, 1.0, 1.0, 1.0, 1.0, 1.0, 1.0, 1.0, 1.0, 1.0, 1.0, 1.0, 1.0, 1.0, 1.0, 1.0, 1.0, 1.0, 1.0, 1.0, 1.0, 1.0, 1.0, 1.0, 1.0, 1.0, 1.0, 1.0, 1.0, 1.0, 1.0, 1.0, 1.0, 1.0, 1.0, 1.0, 1.0, 1.0, 1.0, 1.0, 1.0, 1.0, 1.0, 1.0, 1.0, 1.0, 1.0, 1.0, 1.0, 1.0, 1.0, 1.0, 1.0, 1.0, 1.0, 1.0, 1.0, 1.0, 1.0, 1.0, 1.0, 1.0, 1.0, 1.0, 1.0, 1.0, 1.0, 1.0, 1.0, 1.0, 1.0, 1.0, 1.0, 1.0, 1.0, 1.0, 1.0, 1.0, 1.0, 1.0, 1.0, 1.0, 1.0, 1.0, 1.0, 1.0, 1.0, 1.0, 1.0, 1.0, 1.0, 1.0, 1.0, 1.0, 1.0, 1.0, 1.0, 1.0, 1.0, 1.0, 1.0, 1.0, 1.0, 1.0, 1.0, 1.0, 1.0, 1.0, 1.0, 1.0, 1.0, 1.0, 1.0, 1.0, 1.0, 1.0, 1.0, 1.0, 1.0, 1.0, 1.0, 1.0, 1.0, 1.0, 1.0, 1.0, 1.0, 1.0, 1.0, 1.0, 1.0, 1.0, 1.0, 1.0, 1.0, 1.0, 1.0, 1.0, 1.0, 1.0, 1.0, 1.0, 1.0, 1.0, 1.0, 1.0, 1.0, 1.0, 1.0, 1.0, 1.0, 1.0, 1.0, 1.0, 1.0, 1.0, 1.0, 1.0, 1.0, 1.0, 1.0, 1.0, 1.0, 1.0, 1.0, 1.0, 1.0, 1.0, 1.0, 1.0, 1.0, 1.0, 1.0, 1.0, 1.0, 1.0, 1.0, 1.0, 1.0, 1.0, 1.0, 1.0, 1.0, 1.0, 1.0, 1.0, 1.0, 1.0, 1.0, 1.0, 1.0, 1.0, 1.0, 1.0, 1.0, 1.0, 1.0, 1.0, 1.0, 1.0, 1.0, 1.0, 1.0, 1.0, 1.0, 1.0, 1.0, 1.0, 1.0, 1.0, 1.0, 1.0, 1.0, 1.0, 1.0, 1.0, 1.0, 1.0, 1.0, 1.0, 1.0, 1.0, 1.0, 1.0, 1.0, 1.0, 1.0, 1.0, 1.0, 1.0, 1.0, 1.0, 1.0, 1.0, 1.0, 1.0, 1.0, 1.0, 1.0, 1.0, 1.0, 1.0, 1.0, 1.0, 1.0, 1.0, 1.0, 1.0, 1.0, 1.0, 1.0, 1.0, 1.0, 1.0, 1.0, 1.0, 1.0, 1.0, 1.0, 1.0, 1.0, 1.0, 1.0, 1.0, 1.0, 1.0, 1.0, 1.0, 1.0, 1.0, 1.0, 1.0, 1.0, 1.0, 1.0, 1.0, 1.0, 1.0, 1.0, 1.0, 1.0, 1.0, 1.0, 1.0, 1.0, 1.0, 1.0, 1.0, 1.0, 1.0, 1.0, 1.0, 1.0, 1.0, 1.0, 1.0, 1.0, 1.0, 1.0, 1.0, 1.0, 1.0, 1.0, 1.0, 1.0, 1.0, 1.0, 1.0, 1.0, 1.0, 1.0, 1.0, 1.0, 1.0, 1.0, 1.0, 1.0, 1.0, 1.0, 1.0, 1.0, 1.0, 1.0, 1.0, 1.0, 1.0, 1.0, 1.0, 1.0, 1.0, 1.0, 1.0, 1.0, 1.0, 1.0, 1.0, 1.0, 1.0, 1.0, 1.0, 1.0, 1.0, 1.0, 1.0, 1.0, 1.0, 1.0, 1.0, 1.0, 1.0, 1.0, 1.0, 1.0, 1.0, 1.0, 1.0, 1.0, 1.0, 1.0, 1.0, 1.0, 1.0, 1.0, 1.0, 1.0, 1.0, 1.0, 1.0, 1.0, 1.0, 1.0, 1.0, 1.0, 1.0, 1.0, 1.0, 1.0, 1.0, 1.0, 1.0, 1.0, 1.0, 1.0, 1.0, 1.0, 1.0, 1.0, 1.0, 1.0, 1.0, 1.0, 1.0, 1.0, 1.0, 1.0, 1.0, 1.0, 1.0, 1.0, 1.0, 1.0, 1.0, 1.0, 1.0, 1.0, 1.0, 1.0, 1.0, 1.0, 1.0, 1.0, 1.0, 1.0, 1.0, 1.0, 1.0, 1.0, 1.0, 1.0, 1.0, 1.0, 1.0, 1.0, 1.0, 1.0, 1.0, 1.0, 1.0, 1.0, 1.0, 1.0, 1.0, 1.0, 1.0, 1.0, 1.0, 1.0, 1.0, 1.0, 1.0, 1.0, 1.0, 1.0, 1.0, 1.0, 1.0, 1.0, 1.0, 1.0, 1.0, 1.0, 1.0, 1.0, 1.0, 1.0, 1.0, 1.0, 1.0, 1.0, 1.0, 1.0, 1.0, 1.0, 1.0, 1.0, 1.0, 1.0, 1.0, 1.0, 1.0, 1.0, 1.0, 1.0, 1.0, 1.0, 1.0, 1.0, 1.0, 1.0, 1.0, 1.0, 1.0, 1.0, 1.0, 1.0, 1.0, 1.0, 1.0, 1.0, 1.0, 1.0, 1.0, 1.0, 1.0, 1.0, 1.0, 1.0, 1.0, 1.0, 1.0, 1.0, 1.0, 1.0, 1.0, 1.0, 1.0, 1.0, 1.0, 1.0, 1.0, 1.0, 1.0, 1.0, 1.0, 1.0, 1.0, 1.0, 1.0, 1.0, 1.0, 1.0, 1.0, 1.0, 1.0, 1.0, 1.0, 1.0, 1.0, 1.0, 1.0, 1.0, 1.0, 1.0, 1.0, 1.0, 1.0, 1.0, 1.0, 1.0, 1.0, 1.0, 1.0, 1.0, 1.0, 1.0, 1.0, 1.0, 1.0, 1.0, 1.0, 1.0, 1.0, 1.0, 1.0, 1.0, 1.0, 1.0, 1.0, 1.0, 1.0, 1.0, 1.0, 1.0, 1.0, 1.0, 1.0, 1.0, 1.0, 1.0, 1.0, 1.0, 1.0, 1.0, 1.0, 1.0, 1.0, 1.0, 1.0, 1.0, 1.0, 1.0, 1.0, 1.0, 1.0, 1.0, 1.0, 1.0, 1.0, 1.0, 1.0, 1.0, 1.0, 1.0, 1.0, 1.0, 1.0, 1.0, 1.0, 1.0, 1.0, 1.0, 1.0, 1.0, 1.0, 1.0, 1.0, 1.0, 1.0, 1.0, 1.0, 1.0, 1.0, 1.0, 1.0, 1.0, 1.0, 1.0, 1.0, 1.0, 1.0, 1.0, 1.0, 1.0, 1.0, 1.0, 1.0, 1.0, 1.0, 1.0, 1.0, 1.0, 1.0, 1.0, 1.0, 1.0, 1.0, 1.0, 1.0, 1.0, 1.0, 1.0, 1.0, 1.0, 1.0, 1.0, 1.0, 1.0, 1.0, 1.0, 1.0, 1.0, 1.0, 1.0, 1.0, 1.0, 1.0, 1.0, 1.0, 1.0, 1.0, 1.0, 1.0, 1.0, 1.0, 1.0, 1.0, 1.0, 1.0, 1.0, 1.0, 1.0, 1.0, 1.0, 1.0, 1.0, 1.0, 1.0, 1.0, 1.0, 1.0, 1.0, 1.0, 1.0, 1.0, 1.0, 1.0, 1.0, 1.0, 1.0, 1.0, 1.0, 1.0, 1.0, 1.0, 1.0, 1.0, 1.0, 1.0, 1.0, 1.0, 1.0, 1.0, 1.0, 1.0, 1.0, 1.0, 1.0, 1.0, 1.0, 1.0, 1.0, 1.0, 1.0, 1.0, 1.0, 1.0, 1.0, 1.0, 1.0, 1.0, 1.0, 1.0, 1.0, 1.0, 1.0, 1.0, 1.0, 1.0, 1.0, 1.0, 1.0, 1.0, 1.0, 1.0, 1.0, 1.0, 1.0, 1.0, 1.0, 1.0, 1.0, 1.0, 1.0, 1.0, 1.0, 1.0, 1.0, 1.0, 1.0, 1.0, 1.0, 1.0, 1.0, 1.0, 1.0, 1.0, 1.0, 1.0, 1.0, 1.0, 1.0, 1.0, 1.0, 1.0, 1.0, 1.0, 1.0, 1.0, 1.0, 1.0, 1.0, 1.0, 1.0, 1.0, 1.0, 1.0, 1.0, 1.0, 1.0, 1.0, 1.0, 1.0, 1.0, 1.0, 1.0, 1.0, 1.0, 1.0, 1.0, 1.0, 1.0, 1.0, 1.0, 1.0, 1.0, 1.0, 1.0, 1.0, 1.0, 1.0, 1.0, 1.0, 1.0, 1.0, 1.0, 1.0, 1.0, 1.0, 1.0, 1.0, 1.0, 1.0, 1.0, 1.0, 1.0, 1.0, 1.0, 1.0, 1.0, 1.0, 1.0, 1.0, 1.0, 1.0, 1.0, 1.0, 1.0, 1.0, 1.0, 1.0, 1.0, 1.0, 1.0, 1.0, 1.0, 1.0, 1.0, 1.0, 1.0, 1.0, 1.0, 1.0, 1.0, 1.0, 1.0, 1.0, 1.0, 1.0, 1.0, 1.0, 1.0, 1.0, 1.0, 1.0, 1.0, 1.0, 1.0, 1.0, 1.0, 1.0, 1.0, 1.0, 1.0, 1.0, 1.0, 1.0, 1.0, 1.0, 1.0, 1.0, 1.0, 1.0, 1.0, 1.0, 1.0, 1.0, 1.0, 1.0, 1.0, 1.0, 1.0, 1.0, 1.0, 1.0, 1.0, 1.0, 1.0, 1.0, 1.0, 1.0, 1.0, 1.0, 1.0, 1.0, 1.0, 1.0, 1.0, 1.0, 1.0, 1.0, 1.0, 1.0, 1.0, 1.0, 1.0, 1.0, 1.0, 1.0, 1.0, 1.0, 1.0, 1.0, 1.0, 1.0, 1.0, 1.0, 1.0, 1.0, 1.0, 1.0, 1.0, 1.0, 1.0, 1.0, 1.0, 1.0, 1.0, 1.0, 1.0, 1.0, 1.0, 1.0, 1.0, 1.0, 1.0, 1.0, 1.0, 1.0, 1.0, 1.0, 1.0, 1.0, 1.0, 1.0, 1.0, 1.0, 1.0, 1.0, 1.0, 1.0, 1.0, 1.0, 1.0, 1.0, 1.0, 1.0, 1.0, 1.0, 1.0, 1.0, 1.0, 1.0, 1.0, 1.0, 1.0, 1.0, 1.0, 1.0, 1.0, 1.0, 1.0, 1.0, 1.0, 1.0, 1.0, 1.0, 1.0, 1.0, 1.0, 1.0, 1.0, 1.0, 1.0, 1.0, 1.0, 1.0, 1.0, 1.0, 1.0, 1.0, 1.0, 1.0, 1.0, 1.0, 1.0, 1.0, 1.0, 1.0, 1.0, 1.0, 1.0, 1.0, 1.0, 1.0, 1.0, 1.0, 1.0, 1.0, 1.0, 1.0, 1.0, 1.0, 1.0, 1.0, 1.0, 1.0, 1.0, 1.0, 1.0, 1.0, 1.0, 1.0, 1.0, 1.0, 1.0, 1.0, 1.0, 1.0, 1.0, 1.0, 1.0, 1.0, 1.0, 1.0, 1.0, 1.0, 1.0, 1.0, 1.0, 1.0, 1.0, 1.0, 1.0, 1.0, 1.0, 1.0, 1.0, 1.0, 1.0, 1.0, 1.0, 1.0, 1.0, 1.0, 1.0, 1.0, 1.0, 1.0, 1.0, 1.0, 1.0, 1.0, 1.0, 1.0, 1.0, 1.0, 1.0, 1.0, 1.0, 1.0, 1.0, 1.0, 1.0, 1.0, 1.0, 1.0, 1.0, 1.0, 1.0, 1.0, 1.0, 1.0, 1.0, 1.0, 1.0, 1.0, 1.0, 1.0, 1.0, 1.0, 1.0, 1.0, 1.0, 1.0, 1.0, 1.0, 1.0, 1.0, 1.0, 1.0, 1.0, 1.0, 1.0, 1.0, 1.0, 1.0, 1.0, 1.0, 1.0, 1.0, 1.0, 1.0, 1.0, 1.0, 1.0, 1.0, 1.0, 1.0, 1.0, 1.0, 1.0, 1.0, 1.0, 1.0, 1.0, 1.0, 1.0, 1.0, 1.0, 1.0, 1.0, 1.0, 1.0, 1.0, 1.0, 1.0, 1.0, 1.0, 1.0, 1.0, 1.0, 1.0, 1.0, 1.0, 1.0, 1.0, 1.0, 1.0, 1.0, 1.0, 1.0, 1.0, 1.0, 1.0, 1.0, 1.0, 1.0, 1.0, 1.0, 1.0, 1.0, 1.0, 1.0, 1.0, 1.0, 1.0, 1.0, 1.0, 1.0, 1.0, 1.0, 1.0, 1.0, 1.0, 1.0, 1.0, 1.0, 1.0, 1.0, 1.0, 1.0, 1.0, 1.0, 1.0, 1.0, 1.0, 1.0, 1.0, 1.0, 1.0, 1.0, 1.0, 1.0, 1.0, 1.0, 1.0, 1.0, 1.0, 1.0, 1.0, 1.0, 1.0, 1.0, 1.0, 1.0, 1.0, 1.0, 1.0, 1.0, 1.0, 1.0, 1.0, 1.0, 1.0, 1.0, 1.0, 1.0, 1.0, 1.0, 1.0, 1.0, 1.0, 1.0, 1.0, 1.0, 1.0, 1.0, 1.0, 1.0, 1.0, 1.0, 1.0, 1.0, 1.0, 1.0, 1.0, 1.0, 1.0, 1.0, 1.0, 1.0, 1.0, 1.0, 1.0, 1.0, 1.0, 1.0, 1.0, 1.0, 1.0, 1.0, 1.0, 1.0, 1.0, 1.0, 1.0, 1.0, 1.0, 1.0, 1.0, 1.0, 1.0, 1.0, 1.0, 1.0, 1.0, 1.0, 1.0, 1.0, 1.0, 1.0, 1.0, 1.0, 1.0, 1.0, 1.0, 1.0, 1.0, 1.0, 1.0, 1.0, 1.0, 1.0, 1.0, 1.0, 1.0, 1.0, 1.0, 1.0, 1.0, 1.0, 1.0, 1.0, 1.0, 1.0, 1.0, 1.0, 1.0, 1.0, 1.0, 1.0, 1.0, 1.0, 1.0, 1.0, 1.0, 1.0, 1.0, 1.0, 1.0, 1.0, 1.0, 1.0, 1.0, 1.0, 1.0, 1.0, 1.0, 1.0, 1.0, 1.0, 1.0, 1.0, 1.0, 1.0, 1.0, 1.0, 1.0, 1.0, 1.0, 1.0, 1.0, 1.0, 1.0, 1.0, 1.0, 1.0, 1.0, 1.0, 1.0, 1.0, 1.0, 1.0, 1.0, 1.0, 1.0, 1.0, 1.0, 1.0, 1.0, 1.0, 1.0, 1.0, 1.0, 1.0, 1.0, 1.0, 1.0, 1.0, 1.0, 1.0, 1.0, 1.0, 1.0, 1.0, 1.0, 1.0, 1.0, 1.0, 1.0, 1.0, 1.0, 1.0, 1.0, 1.0, 1.0, 1.0, 1.0, 1.0, 1.0, 1.0, 1.0, 1.0, 1.0, 1.0, 1.0, 1.0, 1.0, 1.0, 1.0, 1.0, 1.0, 1.0, 1.0, 1.0, 1.0, 1.0, 1.0, 1.0, 1.0, 1.0, 1.0, 1.0, 1.0, 1.0, 1.0, 1.0, 1.0, 1.0, 1.0, 1.0, 1.0, 1.0, 1.0, 1.0, 1.0, 1.0, 1.0, 1.0, 1.0, 1.0, 1.0, 1.0, 1.0, 1.0, 1.0, 1.0, 1.0, 1.0, 1.0, 1.0, 1.0, 1.0, 1.0, 1.0, 1.0, 1.0, 1.0, 1.0, 1.0, 1.0, 1.0, 1.0, 1.0, 1.0, 1.0, 1.0, 1.0, 1.0, 1.0, 1.0, 1.0, 1.0, 1.0, 1.0, 1.0, 1.0, 1.0, 1.0, 1.0, 1.0, 1.0, 1.0, 1.0, 1.0, 1.0, 1.0, 1.0, 1.0, 1.0, 1.0, 1.0, 1.0, 1.0, 1.0, 1.0, 1.0, 1.0, 1.0, 1.0, 1.0, 1.0, 1.0, 1.0, 1.0, 1.0, 1.0, 1.0, 1.0, 1.0, 1.0, 1.0, 1.0, 1.0, 1.0, 1.0, 1.0, 1.0, 1.0, 1.0, 1.0, 1.0, 1.0, 1.0, 1.0, 1.0, 1.0, 1.0, 1.0, 1.0, 1.0, 1.0, 1.0, 1.0, 1.0, 1.0, 1.0, 1.0, 1.0, 1.0, 1.0, 1.0, 1.0, 1.0, 1.0, 1.0, 1.0, 1.0, 1.0, 1.0, 1.0, 1.0, 1.0, 1.0, 1.0, 1.0, 1.0, 1.0, 1.0, 1.0, 1.0, 1.0, 1.0, 1.0, 1.0, 1.0, 1.0, 1.0, 1.0, 1.0, 1.0, 1.0, 1.0, 1.0, 1.0, 1.0, 1.0, 1.0, 1.0, 1.0, 1.0, 1.0, 1.0, 1.0, 1.0, 1.0, 1.0, 1.0, 1.0, 1.0, 1.0, 1.0, 1.0, 1.0, 1.0, 1.0, 1.0, 1.0, 1.0, 1.0, 1.0, 1.0, 1.0, 1.0, 1.0, 1.0, 1.0, 1.0, 1.0, 1.0, 1.0, 1.0, 1.0, 1.0, 1.0, 1.0, 1.0, 1.0, 1.0, 1.0, 1.0, 1.0, 1.0, 1.0, 1.0, 1.0, 1.0, 1.0, 1.0, 1.0, 1.0, 1.0, 1.0, 1.0, 1.0, 1.0, 1.0, 1.0, 1.0, 1.0, 1.0, 1.0, 1.0, 1.0, 1.0, 1.0, 1.0, 1.0, 1.0, 1.0, 1.0, 1.0, 1.0, 1.0, 1.0, 1.0, 1.0, 1.0, 1.0, 1.0, 1.0, 1.0, 1.0, 1.0, 1.0, 1.0, 1.0, 1.0, 1.0, 1.0, 1.0, 1.0, 1.0, 1.0, 1.0, 1.0, 1.0, 1.0, 1.0, 1.0, 1.0, 1.0, 1.0, 1.0, 1.0, 1.0, 1.0, 1.0, 1.0, 1.0, 1.0, 1.0, 1.0, 1.0, 1.0, 1.0, 1.0, 1.0, 1.0, 1.0, 1.0, 1.0, 1.0, 1.0, 1.0, 1.0, 1.0, 1.0, 1.0, 1.0, 1.0, 1.0, 1.0, 1.0, 1.0, 1.0, 1.0, 1.0, 1.0, 1.0, 1.0, 1.0, 1.0, 1.0, 1.0, 1.0, 1.0, 1.0, 1.0, 1.0, 1.0, 1.0, 1.0, 1.0, 1.0, 1.0, 1.0, 1.0, 1.0, 1.0, 1.0, 1.0, 1.0, 1.0, 1.0, 1.0, 1.0, 1.0, 1.0, 1.0, 1.0, 1.0, 1.0, 1.0, 1.0, 1.0, 1.0, 1.0, 1.0, 1.0, 1.0, 1.0, 1.0, 1.0, 1.0, 1.0, 1.0, 1.0, 1.0, 1.0, 1.0, 1.0, 1.0, 1.0, 1.0, 1.0, 1.0, 1.0, 1.0, 1.0, 1.0, 1.0, 1.0, 1.0, 1.0, 1.0, 1.0, 1.0, 1.0, 1.0, 1.0, 1.0, 1.0, 1.0, 1.0, 1.0, 1.0, 1.0, 1.0, 1.0, 1.0, 1.0, 1.0, 1.0, 1.0, 1.0, 1.0, 1.0, 1.0, 1.0, 1.0, 1.0, 1.0, 1.0, 1.0, 1.0, 1.0, 1.0, 1.0, 1.0, 1.0, 1.0, 1.0, 1.0, 1.0, 1.0, 1.0, 1.0, 1.0, 1.0, 1.0, 1.0, 1.0, 1.0, 1.0, 1.0, 1.0, 1.0, 1.0, 1.0, 1.0, 1.0, 1.0, 1.0, 1.0, 1.0, 1.0, 1.0, 1.0, 1.0, 1.0, 1.0, 1.0, 1.0, 1.0, 1.0, 1.0, 1.0, 1.0, 1.0, 1.0, 1.0, 1.0, 1.0, 1.0, 1.0, 1.0, 1.0, 1.0, 1.0, 1.0, 1.0, 1.0, 1.0, 1.0, 1.0, 1.0, 1.0, 1.0, 1.0, 1.0, 1.0, 1.0, 1.0, 1.0, 1.0, 1.0, 1.0, 1.0, 1.0, 1.0, 1.0, 1.0, 1.0, 1.0, 1.0, 1.0, 1.0, 1.0, 1.0, 1.0, 1.0, 1.0, 1.0, 1.0, 1.0, 1.0, 1.0, 1.0, 1.0, 1.0, 1.0, 1.0, 1.0, 1.0, 1.0, 1.0, 1.0, 1.0, 1.0, 1.0, 1.0, 1.0, 1.0, 1.0, 1.0, 1.0, 1.0, 1.0, 1.0, 1.0, 1.0, 1.0, 1.0, 1.0, 1.0, 1.0, 1.0, 1.0, 1.0, 1.0, 1.0, 1.0, 1.0, 1.0, 1.0, 1.0, 1.0, 1.0, 1.0, 1.0, 1.0, 1.0, 1.0, 1.0, 1.0, 1.0, 1.0, 1.0, 1.0, 1.0, 1.0, 1.0, 1.0, 1.0, 1.0, 1.0, 1.0, 1.0, 1.0, 1.0, 1.0, 1.0, 1.0, 1.0, 1.0, 1.0, 1.0, 1.0, 1.0, 1.0, 1.0, 1.0, 1.0, 1.0, 1.0, 1.0, 1.0, 1.0, 1.0, 1.0, 1.0, 1.0, 1.0, 1.0, 1.0, 1.0, 1.0, 1.0, 1.0, 1.0, 1.0, 1.0, 1.0, 1.0, 1.0, 1.0, 1.0, 1.0, 1.0, 1.0, 1.0, 1.0, 1.0, 1.0, 1.0, 1.0, 1.0, 1.0, 1.0, 1.0, 1.0, 1.0, 1.0, 1.0, 1.0, 1.0, 1.0, 1.0, 1.0, 1.0, 1.0, 1.0, 1.0, 1.0, 1.0, 1.0, 1.0, 1.0, 1.0, 1.0, 1.0, 1.0, 1.0, 1.0, 1.0, 1.0, 1.0, 1.0, 1.0, 1.0, 1.0, 1.0, 1.0, 1.0, 1.0, 1.0, 1.0, 1.0, 1.0, 1.0, 1.0, 1.0, 1.0, 1.0, 1.0, 1.0, 1.0, 1.0, 1.0, 1.0, 1.0, 1.0, 1.0, 1.0, 1.0, 1.0, 1.0, 1.0, 1.0, 1.0, 1.0, 1.0, 1.0, 1.0, 1.0, 1.0, 1.0, 1.0, 1.0, 1.0, 1.0, 1.0, 1.0, 1.0, 1.0, 1.0, 1.0, 1.0, 1.0, 1.0, 1.0, 1.0, 1.0, 1.0, 1.0, 1.0, 1.0, 1.0, 1.0, 1.0, 1.0, 1.0, 1.0, 1.0, 1.0, 1.0, 1.0, 1.0, 1.0, 1.0, 1.0, 1.0, 1.0, 1.0, 1.0, 1.0, 1.0, 1.0, 1.0, 1.0, 1.0, 1.0, 1.0, 1.0, 1.0, 1.0, 1.0, 1.0, 1.0, 1.0, 1.0, 1.0, 1.0, 1.0, 1.0, 1.0, 1.0, 1.0, 1.0, 1.0, 1.0, 1.0, 1.0, 1.0, 1.0, 1.0, 1.0, 1.0, 1.0, 1.0, 1.0, 1.0, 1.0, 1.0, 1.0, 1.0, 1.0, 1.0, 1.0, 1.0, 1.0, 1.0, 1.0, 1.0, 1.0, 1.0, 1.0, 1.0, 1.0, 1.0, 1.0, 1.0, 1.0, 1.0, 1.0, 1.0, 1.0, 1.0, 1.0, 1.0, 1.0, 1.0, 1.0, 1.0, 1.0, 1.0, 1.0, 1.0, 1.0, 1.0, 1.0, 1.0, 1.0, 1.0, 1.0, 1.0, 1.0, 1.0, 1.0, 1.0, 1.0, 1.0, 1.0, 1.0, 1.0, 1.0, 1.0, 1.0, 1.0, 1.0, 1.0, 1.0, 1.0, 1.0, 1.0, 1.0, 1.0, 1.0, 1.0, 1.0, 1.0, 1.0, 1.0, 1.0, 1.0, 1.0, 1.0, 1.0, 1.0, 1.0, 1.0, 1.0, 1.0, 1.0, 1.0, 1.0, 1.0, 1.0, 1.0, 1.0, 1.0, 1.0, 1.0, 1.0, 1.0, 1.0, 1.0, 1.0, 1.0, 1.0, 1.0, 1.0, 1.0, 1.0, 1.0, 1.0, 1.0, 1.0, 1.0, 1.0, 1.0, 1.0, 1.0, 1.0, 1.0, 1.0, 1.0, 1.0, 1.0, 1.0, 1.0, 1.0, 1.0, 1.0, 1.0, 1.0, 1.0, 1.0, 1.0, 1.0, 1.0, 1.0, 1.0, 1.0, 1.0, 1.0, 1.0, 1.0, 1.0, 1.0, 1.0, 1.0, 1.0, 1.0, 1.0, 1.0, 1.0, 1.0, 1.0, 1.0, 1.0, 1.0, 1.0, 1.0, 1.0, 1.0, 1.0, 1.0, 1.0, 1.0, 1.0, 1.0, 1.0, 1.0, 1.0, 1.0, 1.0, 1.0, 1.0, 1.0, 1.0, 1.0, 1.0, 1.0, 1.0, 1.0, 1.0, 1.0, 1.0, 1.0, 1.0, 1.0, 1.0, 1.0, 1.0, 1.0, 1.0, 1.0, 1.0, 1.0, 1.0, 1.0, 1.0, 1.0, 1.0, 1.0, 1.0, 1.0, 1.0, 1.0, 1.0, 1.0, 1.0, 1.0, 1.0, 1.0, 1.0, 1.0, 1.0, 1.0, 1.0, 1.0, 1.0, 1.0, 1.0, 1.0, 1.0, 1.0, 1.0, 1.0, 1.0, 1.0, 1.0, 1.0, 1.0, 1.0, 1.0, 1.0, 1.0, 1.0, 1.0, 1.0, 1.0, 1.0, 1.0, 1.0, 1.0, 1.0, 1.0, 1.0, 1.0, 1.0, 1.0, 1.0, 1.0, 1.0, 1.0, 1.0, 1.0, 1.0, 1.0, 1.0, 1.0, 1.0, 1.0, 1.0, 1.0, 1.0, 1.0, 1.0, 1.0, 1.0, 1.0, 1.0, 1.0, 1.0, 1.0, 1.0, 1.0, 1.0, 1.0, 1.0, 1.0, 1.0, 1.0, 1.0, 1.0, 1.0, 1.0, 1.0, 1.0, 1.0, 1.0, 1.0, 1.0, 1.0, 1.0, 1.0, 1.0, 1.0, 1.0, 1.0, 1.0, 1.0, 1.0, 1.0, 1.0, 1.0, 1.0, 1.0, 1.0, 1.0, 1.0, 1.0, 1.0, 1.0, 1.0, 1.0, 1.0, 1.0, 1.0, 1.0, 1.0, 1.0, 1.0, 1.0, 1.0, 1.0, 1.0, 1.0, 1.0, 1.0, 1.0, 1.0, 1.0, 1.0, 1.0, 1.0, 1.0, 1.0, 1.0, 1.0, 1.0, 1.0, 1.0, 1.0, 1.0, 1.0, 1.0, 1.0, 1.0, 1.0, 1.0, 1.0, 1.0, 1.0, 1.0, 1.0, 1.0, 1.0, 1.0, 1.0, 1.0, 1.0, 1.0, 1.0, 1.0, 1.0, 1.0, 1.0, 1.0, 1.0, 1.0, 1.0, 1.0, 1.0, 1.0, 1.0, 1.0, 1.0, 1.0, 1.0, 1.0, 1.0, 1.0, 1.0, 1.0, 1.0, 1.0, 1.0, 1.0, 1.0, 1.0, 1.0, 1.0, 1.0, 1.0, 1.0, 1.0, 1.0, 1.0, 1.0, 1.0, 1.0, 1.0, 1.0, 1.0, 1.0, 1.0, 1.0, 1.0, 1.0, 1.0, 1.0, 1.0, 1.0, 1.0, 1.0, 1.0, 1.0, 1.0, 1.0, 1.0, 1.0, 1.0, 1.0, 1.0, 1.0, 1.0, 1.0, 1.0, 1.0, 1.0, 1.0, 1.0, 1.0, 1.0, 1.0, 1.0, 1.0, 1.0, 1.0, 1.0, 1.0, 1.0, 1.0, 1.0, 1.0, 1.0, 1.0, 1.0, 1.0, 1.0, 1.0, 1.0, 1.0, 1.0, 1.0, 1.0, 1.0, 1.0, 1.0, 1.0, 1.0, 1.0, 1.0, 1.0, 1.0, 1.0, 1.0, 1.0, 1.0, 1.0, 1.0, 1.0, 1.0, 1.0, 1.0, 1.0, 1.0, 1.0, 1.0, 1.0, 1.0, 1.0, 1.0, 1.0, 1.0, 1.0, 1.0, 1.0, 1.0, 1.0, 1.0, 1.0, 1.0, 1.0, 1.0, 1.0, 1.0, 1.0, 1.0, 1.0, 1.0, 1.0, 1.0, 1.0, 1.0, 1.0, 1.0, 1.0, 1.0, 1.0, 1.0, 1.0, 1.0, 1.0, 1.0, 1.0, 1.0, 1.0, 1.0, 1.0, 1.0, 1.0, 1.0, 1.0, 1.0, 1.0, 1.0, 1.0, 1.0, 1.0, 1.0, 1.0, 1.0, 1.0, 1.0, 1.0, 1.0, 1.0, 1.0, 1.0, 1.0, 1.0, 1.0, 1.0, 1.0, 1.0, 1.0, 1.0, 1.0, 1.0, 1.0, 1.0, 1.0, 1.0, 1.0, 1.0, 1.0, 1.0, 1.0, 1.0, 1.0, 1.0, 1.0, 1.0, 1.0, 1.0, 1.0, 1.0, 1.0, 1.0, 1.0, 1.0, 1.0, 1.0, 1.0, 1.0, 1.0, 1.0, 1.0, 1.0, 1.0, 1.0, 1.0, 1.0, 1.0, 1.0, 1.0, 1.0, 1.0, 1.0, 1.0, 1.0, 1.0, 1.0, 1.0, 1.0, 1.0, 1.0, 1.0, 1.0, 1.0, 1.0, 1.0, 1.0, 1.0, 1.0, 1.0, 1.0, 1.0, 1.0, 1.0, 1.0, 1.0, 1.0, 1.0, 1.0, 1.0, 1.0, 1.0, 1.0, 1.0, 1.0, 1.0, 1.0, 1.0, 1.0, 1.0, 1.0, 1.0, 1.0, 1.0, 1.0, 1.0, 1.0, 1.0, 1.0, 1.0, 1.0, 1.0, 1.0, 1.0, 1.0, 1.0, 1.0, 1.0, 1.0, 1.0, 1.0, 1.0, 1.0, 1.0, 1.0, 1.0, 1.0, 1.0, 1.0, 1.0, 1.0, 1.0, 1.0, 1.0, 1.0, 1.0, 1.0, 1.0, 1.0, 1.0, 1.0, 1.0, 1.0, 1.0, 1.0, 1.0, 1.0, 1.0, 1.0, 1.0, 1.0, 1.0, 1.0, 1.0, 1.0, 1.0, 1.0, 1.0, 1.0, 1.0, 1.0, 1.0, 1.0, 1.0, 1.0, 1.0, 1.0, 1.0, 1.0, 1.0, 1.0, 1.0, 1.0, 1.0, 1.0, 1.0, 1.0, 1.0, 1.0, 1.0, 1.0, 1.0, 1.0, 1.0, 1.0, 1.0, 1.0, 1.0, 1.0, 1.0, 1.0, 1.0, 1.0, 1.0, 1.0, 1.0, 1.0, 1.0, 1.0, 1.0, 1.0, 1.0, 1.0, 1.0, 1.0, 1.0, 1.0, 1.0, 1.0, 1.0, 1.0, 1.0, 1.0, 1.0, 1.0, 1.0, 1.0, 1.0, 1.0, 1.0, 1.0, 1.0, 1.0, 1.0, 1.0, 1.0, 1.0, 1.0, 1.0, 1.0, 1.0, 1.0, 1.0, 1.0, 1.0, 1.0, 1.0, 1.0, 1.0, 1.0, 1.0, 1.0, 1.0, 1.0, 1.0, 1.0, 1.0, 1.0, 1.0, 1.0, 1.0, 1.0, 1.0, 1.0, 1.0, 1.0, 1.0, 1.0, 1.0, 1.0, 1.0, 1.0, 1.0, 1.0, 1.0, 1.0, 1.0, 1.0, 1.0, 1.0, 1.0, 1.0, 1.0, 1.0, 1.0, 1.0, 1.0, 1.0, 1.0, 1.0, 1.0, 1.0, 1.0, 1.0, 1.0, 1.0, 1.0, 1.0, 1.0, 1.0, 1.0, 1.0, 1.0, 1.0, 1.0, 1.0, 1.0, 1.0, 1.0, 1.0, 1.0, 1.0, 1.0, 1.0, 1.0, 1.0, 1.0, 1.0, 1.0, 1.0, 1.0, 1.0, 1.0, 1.0, 1.0, 1.0, 1.0, 1.0, 1.0, 1.0, 1.0, 1.0, 1.0, 1.0, 1.0, 1.0, 1.0, 1.0, 1.0, 1.0, 1.0, 1.0, 1.0, 1.0, 1.0, 1.0, 1.0, 1.0, 1.0, 1.0, 1.0, 1.0, 1.0, 1.0, 1.0, 1.0, 1.0, 1.0, 1.0, 1.0, 1.0, 1.0, 1.0, 1.0, 1.0, 1.0, 1.0, 1.0, 1.0, 1.0, 1.0, 1.0, 1.0])
me_cube_010.materials.append(mat_material)
me_cube_010.use_remesh_preserve_volume = False
me_cube_010.use_remesh_preserve_attributes = False
me_cube_010.use_mirror_vertex_groups = False
me_cube_010.update()

# ---- objects
ob_cube_003 = bpy.data.objects.new('Cube.003', me_cube_010)

# ---- transforms, parenting, visibility, modifiers, constraints
ob_cube_003.location = (0.0, 0.0, 0.0)
ob_cube_003.lineart.crease_threshold = 0.0

# ---- collection membership
col_collection_1.objects.link(ob_cube_003)

# ---- scene / render settings (as saved in the file)
scene.frame_start = 1; scene.frame_end = 250; scene.frame_set(1)
scene.render.engine = 'CYCLES'
scene.render.image_settings.compression = 0
scene.render.dither_intensity = 0.0
scene.cycles.use_denoising = False
scene.cycles.samples = 128
scene.cycles.sampling_pattern = 'TABULATED_SOBOL'
scene.cycles.use_adaptive_sampling = False
scene.cycles.use_light_tree = False
scene.cycles.blur_glossy = 0.0
scene.cycles.sample_clamp_indirect = 0.0
scene.view_settings.view_transform = 'Filmic'
bpy.context.view_layer.update()

# ---- added for rendering (the .blend has no active camera): camera
cam_auto = bpy.data.cameras.new('AutoCamera')
cam_auto.lens = 50.0
cam_auto.sensor_width = 36.0
cam_auto.clip_end = 1000.0
ob_auto_camera = bpy.data.objects.new('AutoCamera', cam_auto)
scene.collection.objects.link(ob_auto_camera)
ob_auto_camera.location = (2.76932, -3.34818, 2.88597)
ob_auto_camera.rotation_euler = (1.09748, -7.21219e-08, 0.694738)
scene.camera = ob_auto_camera
bpy.context.view_layer.update()
